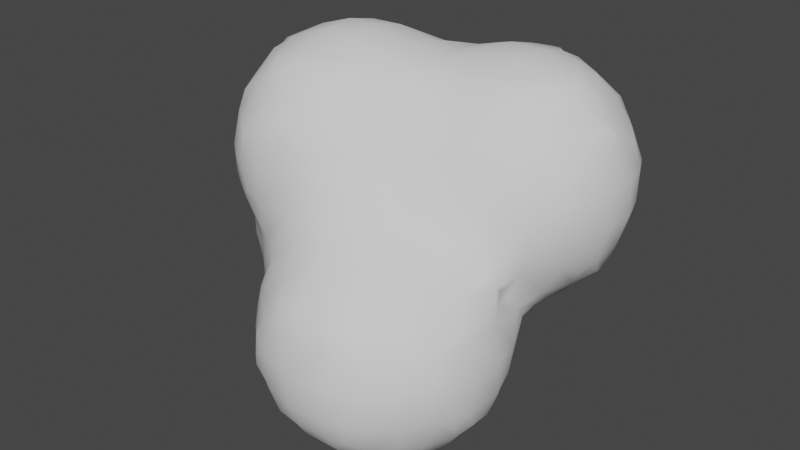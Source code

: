 # Source: Smoke01.blend  (saved by Blender 3.5.10; exported with 4.5.12 LTS)
import bpy
from mathutils import Matrix  # noqa: F401  (used for matrix-valued properties, if any)

bpy.ops.wm.read_factory_settings(use_empty=True)
scene = bpy.context.scene
scene.name = 'Scene'

# ---- collections
col_collection = bpy.data.collections.new('Collection'); scene.collection.children.link(col_collection)

# ---- world
world_world = bpy.data.worlds.new('World'); scene.world = world_world
world_world.use_nodes = True; world_world.node_tree.nodes.clear()
_N = world_world.node_tree.nodes; _L = world_world.node_tree.links
n0 = _N.new('ShaderNodeOutputWorld'); n0.name = 'World Output'; n0.location = (300, 300)
n1 = _N.new('ShaderNodeBackground'); n1.name = 'Background'; n1.location = (10, 300)
n1.inputs[0].default_value = (0.05088, 0.05088, 0.05088, 1.0)
_L.new(n1.outputs[0], n0.inputs[0])
n0.is_active_output = True
world_world.color = (0.05088, 0.05088, 0.05088)
world_world.use_sun_shadow = False
world_world.sun_shadow_jitter_overblur = 0.0

# ---- meshes
me_icosphere_001 = bpy.data.meshes.new('Icosphere.001')
me_icosphere_001.from_pydata([(-1.604, -0.212, -0.4264), (-1.604, -0.212, -0.3893), (-1.604, -0.1795, -0.4264), (-1.604, -0.1795, -0.3893), (-1.42, -0.6213, -0.6513), (-1.418, -0.62, -0.5), (-1.403, -0.6047, -0.3), (-1.416, -0.6337, -0.1), (-1.428, -0.4561, -0.8457), (-1.46, -0.5136, -0.7108), (-1.492, -0.5, -0.5), (-1.457, -0.5, -0.3), (-1.454, -0.5, -0.1), (-1.401, -0.2027, -1.001), (-1.447, -0.2816, -0.9074), (-1.543, -0.3, -0.7), (-1.576, -0.2872, -0.4959), (-1.551, -0.2872, -0.3136), (-1.491, -0.3, -0.1), (-1.401, -0.1949, -1.001), (-1.452, -0.117, -0.9141), (-1.555, -0.1, -0.7), (-1.586, -0.1077, -0.4959), (-1.561, -0.1077, -0.3136), (-1.478, -0.1, -0.1), (-1.237, -0.8305, -0.2661), (-1.268, -0.861, -0.1), (-1.258, -0.6429, -0.856), (-1.315, -0.6765, -0.7108), (-1.3, -0.7173, -0.5), (-1.302, -0.7236, -0.3197), (-1.368, -0.7337, -0.1), (-1.251, -0.4572, -1.043), (-1.321, -0.5233, -0.9175), (-1.392, -0.5894, -0.7846), (-1.311, -0.2816, -1.059), (-1.384, -0.336, -0.979), (-1.315, -0.117, -1.062), (-1.392, -0.0616, -0.9901), (-1.031, -1.011, -0.06576), (-1.032, -0.8292, -0.8366), (-1.069, -0.8519, -0.7), (-1.095, -0.857, -0.5), (-1.12, -0.8798, -0.3197), (-1.098, -0.9687, -0.1195), (-1.049, -0.6369, -1.025), (-1.107, -0.7066, -0.9129), (-1.169, -0.7796, -0.7), (-1.195, -0.7972, -0.5), (-1.199, -0.7997, -0.3994), (-1.109, -0.5143, -1.077), (-1.182, -0.5905, -0.9893), (-1.026, -0.2358, -1.207), (-1.096, -0.3015, -1.175), (-1.026, -0.1362, -1.207), (-1.096, -0.08173, -1.182), (-0.8106, -1.214, -0.8429), (-0.8106, -1.214, -0.7438), (-0.8172, -1.051, -1.03), (-0.8422, -1.11, -0.9057), (-0.856, -1.118, -0.6863), (-0.8552, -1.08, -0.5), (-0.874, -1.039, -0.3), (-0.9192, -1.028, -0.1195), (-0.8476, -0.9, -1.063), (-0.9436, -0.8975, -0.9019), (-0.9621, -0.9519, -0.7), (-0.9552, -0.957, -0.5), (-0.974, -0.9769, -0.3), (-0.9987, -0.9998, -0.1991), (-0.9077, -0.7021, -1.083), (-0.9795, -0.7702, -0.9699), (-0.9, -0.5, -1.155), (-0.9, -0.2607, -1.214), (-0.9, -0.3607, -1.191), (-0.9126, -0.08173, -1.212), (-0.9876, -0.002883, -1.2), (-0.6079, -1.405, -0.8145), (-0.6079, -1.405, -0.7506), (-0.6585, -1.246, -1.064), (-0.6998, -1.297, -0.8954), (-0.7029, -1.306, -0.6805), (-0.6814, -1.273, -0.5), (-0.644, -1.233, -0.3589), (-0.6418, -1.063, -1.242), (-0.7168, -1.124, -1.113), (-0.7918, -1.184, -0.9762), (-0.7979, -1.197, -0.6105), (-0.7814, -1.18, -0.5), (-0.7064, -1.141, -0.2953), (-0.7, -1.081, -0.1), (-0.6742, -0.9, -1.273), (-0.7742, -0.9, -1.163), (-0.6866, -0.7, -1.275), (-0.7866, -0.7, -1.185), (-0.6683, -0.5, -1.238), (-0.7683, -0.5, -1.19), (-0.6973, -0.31, -1.209), (-0.6287, -0.2415, -1.191), (-0.766, -0.3785, -1.195), (-0.7659, -0.1, -1.21), (-0.6659, -0.1, -1.185), (-0.4337, -1.417, -1.029), (-0.5002, -1.429, -0.8887), (-0.5182, -1.44, -0.6904), (-0.4593, -1.431, -0.5), (-0.4154, -1.408, -0.3869), (-0.4624, -1.236, -1.237), (-0.5147, -1.308, -1.113), (-0.567, -1.379, -0.9479), (-0.597, -1.398, -0.6173), (-0.5593, -1.373, -0.5), (-0.4908, -1.294, -0.3062), (-0.4328, -1.221, -0.1814), (-0.5174, -1.118, -1.286), (-0.5957, -1.197, -1.197), (-0.5661, -1.183, -0.2255), (-0.4997, -1.135, -0.1089), (-0.4355, -0.8545, -1.41), (-0.5013, -0.9127, -1.377), (-0.4355, -0.7446, -1.41), (-0.5013, -0.6868, -1.379), (-0.5, -0.5, -1.321), (-0.5, -0.341, -1.239), (-0.5, -0.241, -1.183), (-0.5, -0.1, -1.127), (-0.3, -1.426, -1.046), (-0.3, -1.477, -0.9), (-0.3, -1.501, -0.7), (-0.3, -1.462, -0.5), (-0.3, -1.412, -0.3803), (-0.3, -1.26, -1.262), (-0.3, -1.36, -1.146), (-0.3, -1.333, -0.2803), (-0.3, -1.233, -0.1704), (-0.2439, -1.013, -1.404), (-0.3063, -1.088, -1.368), (-0.3, -1.116, -0.07042), (-0.3063, -0.9127, -1.422), (-0.3772, -0.9879, -1.398), (-0.3077, -0.6868, -1.422), (-0.3794, -0.6113, -1.398), (-0.2461, -0.5856, -1.405), (-0.3077, -0.5114, -1.374), (-0.3, -0.3259, -1.269), (-0.3, -0.2259, -1.165), (-0.3171, -0.1067, -1.055), (-0.2619, -0.04454, -0.9451), (-0.1, -1.422, -1.041), (-0.1, -1.475, -0.9), (-0.1, -1.49, -0.7), (-0.1, -1.447, -0.5), (-0.1, -1.409, -0.3872), (-0.1, -1.258, -1.257), (-0.1, -1.358, -1.141), (-0.1, -1.32, -0.2872), (-0.1, -1.22, -0.182), (-0.1642, -1.013, -1.404), (-0.09851, -1.088, -1.363), (-0.1187, -1.081, -0.08378), (-0.09851, -0.8926, -1.417), (-0.03085, -0.9544, -1.396), (-0.06447, -0.9517, -0.03026), (-0.09716, -0.7067, -1.417), (-0.02861, -0.6446, -1.396), (-0.1619, -0.5856, -1.405), (-0.09716, -0.5114, -1.364), (-0.1, -0.3404, -1.258), (-0.1, -0.2404, -1.144), (-0.1, -0.1737, -1.044), (-0.1, -0.07371, -0.9091), (-1.427, -0.6524, 0.1), (-1.414, -0.6258, 0.238), (-1.473, -0.5, 0.1), (-1.436, -0.4991, 0.3028), (-1.41, -0.4318, 0.4155), (-1.482, -0.3, 0.1), (-1.441, -0.2896, 0.3152), (-1.41, -0.3493, 0.4155), (-1.43, -0.08953, 0.08835), (-1.423, -0.1492, 0.2587), (-1.271, -0.8696, 0.1), (-1.242, -0.8408, 0.3), (-1.216, -0.8125, 0.4149), (-1.371, -0.7524, 0.1), (-1.347, -0.6955, 0.3028), (-1.253, -0.7, 0.4597), (-1.388, -0.5651, 0.3713), (-1.307, -0.5138, 0.5068), (-1.227, -0.4625, 0.6218), (-1.397, -0.2159, 0.3921), (-1.339, -0.2896, 0.4893), (-1.227, -0.3, 0.6231), (-1.392, -0.01588, 0.1472), (-1.375, -0.08953, 0.3152), (-1.265, -0.11, 0.5026), (-1.209, -0.1833, 0.6089), (-1.048, -1.024, 0.1), (-1.034, -1.02, 0.2522), (-1.148, -0.9696, 0.1), (-1.1, -0.9482, 0.3113), (-1.08, -0.8434, 0.4889), (-1.001, -0.8006, 0.6005), (-1.149, -0.7, 0.5597), (-1.049, -0.7, 0.6283), (-1.198, -0.5959, 0.5981), (-1.119, -0.5175, 0.6632), (-1.1, -0.3, 0.6911), (-1.162, -0.04993, 0.5711), (-1.097, -0.11, 0.6427), (-0.9, -1.061, 0.1), (-0.9, -1.031, 0.2829), (-0.9, -0.9918, 0.3829), (-0.9, -0.9019, 0.5), (-0.9, -0.8101, 0.6101), (-0.9, -0.7, 0.6714), (-0.9, -0.5, 0.7451), (-0.9, -0.3, 0.7564), (-0.9, -0.1, 0.7089), (-0.7, -1.062, 0.1), (-0.7, -1.024, 0.2852), (-0.7, -0.9952, 0.3852), (-0.7, -0.9053, 0.5), (-0.7, -0.8101, 0.6101), (-0.7, -0.7, 0.6722), (-0.7, -0.5, 0.7492), (-0.7, -0.3, 0.7591), (-0.7, -0.1, 0.7141), (-0.5024, -1.032, 0.1017), (-0.5706, -1.011, 0.2553), (-0.4373, -0.9831, 0.1695), (-0.5024, -0.9602, 0.3132), (-0.5194, -0.8506, 0.4949), (-0.599, -0.8006, 0.6006), (-0.4657, -0.7437, 0.5581), (-0.5194, -0.6862, 0.6272), (-0.5, -0.5, 0.6961), (-0.5, -0.3, 0.7096), (-0.5, -0.1, 0.672), (-0.3, -1.016, 0.0281), (-0.3, -0.9376, 0.1281), (-0.3039, -0.8422, 0.2804), (-0.3731, -0.8201, 0.4248), (-0.2398, -0.7625, 0.334), (-0.3156, -0.6864, 0.4907), (-0.3915, -0.6104, 0.6066), (-0.2498, -0.5, 0.5635), (-0.3498, -0.5, 0.6293), (-0.2083, -0.387, 0.5947), (-0.285, -0.3122, 0.6426), (-0.3, -0.1, 0.6542), (-0.1978, -1.002, 0.001296), (-0.132, -0.876, 0.07501), (-0.1996, -0.8003, 0.2007), (-0.06626, -0.7603, 0.1487), (-0.1056, -0.6947, 0.2961), (-0.1449, -0.6292, 0.4234), (-0.01152, -0.5946, 0.3915), (-0.08691, -0.5167, 0.4874), (-0.1, -0.3837, 0.5917), (-0.1, -0.2837, 0.6342), (-0.1, -0.1, 0.6889), (-1.439, 0.1, -0.8628), (-1.512, 0.1, -0.7), (-1.536, 0.1, -0.5), (-1.495, 0.1, -0.3), (-1.427, 0.082, -0.1106), (-1.415, 0.2187, -0.827), (-1.44, 0.2505, -0.7), (-1.449, 0.2636, -0.5), (-1.428, 0.2374, -0.3), (-1.411, 0.2137, -0.1843), (-1.263, 0.1, -1.05), (-1.363, 0.1, -0.9628), (-1.351, 0.1367, -0.05098), (-1.225, 0.2181, -1.018), (-1.282, 0.2851, -0.8833), (-1.337, 0.3505, -0.7), (-1.36, 0.3636, -0.5), (-1.301, 0.3486, -0.2835), (-1.29, 0.2568, -0.1106), (-1.206, 0.4041, -0.8062), (-1.237, 0.4214, -0.7), (-1.26, 0.4389, -0.5), (-1.236, 0.4274, -0.3391), (-1.1, 0.1, -1.136), (-1.1, 0.251, -1.05), (-1.1, 0.351, -0.9394), (-1.195, 0.3978, -0.2058), (-1.117, 0.36, -0.09267), (-1.1, 0.4257, -0.8394), (-1.1, 0.4787, -0.7), (-1.1, 0.5107, -0.5), (-1.117, 0.4609, -0.2835), (-1.061, 0.4245, -0.1545), (-0.8543, 0.004701, -1.201), (-0.9126, 0.08282, -1.177), (-0.9, 0.2788, -1.071), (-0.9, 0.3788, -0.9727), (-0.9, 0.3819, -0.02882), (-0.9, 0.4449, -0.8727), (-0.9, 0.5197, -0.7), (-0.9, 0.5477, -0.5), (-0.9, 0.5101, -0.3), (-0.9, 0.4371, -0.1288), (-0.7925, 0.004701, -1.201), (-0.7155, 0.08282, -1.155), (-0.7, 0.2615, -1.053), (-0.7, 0.3615, -0.9522), (-0.7783, 0.3901, -0.01731), (-0.7, 0.4317, -0.8522), (-0.7, 0.4992, -0.7), (-0.7, 0.5238, -0.5), (-0.7, 0.4874, -0.3), (-0.707, 0.437, -0.09038), (-0.501, 0.08534, -1.05), (-0.4351, 0.1422, -0.9742), (-0.5684, 0.2268, -1.024), (-0.5088, 0.2971, -0.8966), (-0.4492, 0.3675, -0.738), (-0.5826, 0.4124, -0.819), (-0.5095, 0.4307, -0.6828), (-0.5, 0.4704, -0.5), (-0.5, 0.491, -0.3), (-0.4846, 0.5318, -0.09081), (-0.4076, 0.6054, -0.01801), (-0.3952, 0.008899, -1.004), (-0.3125, 0.07946, -0.893), (-0.2298, 0.15, -0.7671), (-0.3631, 0.2341, -0.8408), (-0.3085, 0.3082, -0.6859), (-0.2539, 0.3823, -0.5873), (-0.3872, 0.4023, -0.6046), (-0.3123, 0.451, -0.5124), (-0.3023, 0.5594, -0.3076), (-0.3705, 0.5829, -0.1513), (-0.2372, 0.618, -0.246), (-0.3023, 0.6313, -0.09081), (-0.1, 0.01281, -0.8091), (-0.1, 0.1128, -0.7452), (-0.09252, 0.3094, -0.6386), (-0.1542, 0.3823, -0.5873), (-0.02087, 0.4051, -0.6041), (-0.09252, 0.4732, -0.5124), (-0.1, 0.5877, -0.3782), (-0.1, 0.6331, -0.2782), (-0.1, 0.6904, -0.1), (-1.402, 0.003333, 0.01391), (-1.305, 0.1016, 0.1066), (-1.271, 0.07626, 0.3), (-1.236, 0.03521, 0.4377), (-1.217, 0.2166, 0.06588), (-1.2, 0.1998, 0.1992), (-1.169, 0.1763, 0.3), (-1.094, 0.09654, 0.4973), (-1.029, 0.02453, 0.6179), (-1.12, 0.2671, 0.1195), (-1.069, 0.2443, 0.3), (-1.025, 0.2161, 0.4235), (-0.9, 0.1468, 0.5401), (-0.9, 0.0468, 0.6363), (-0.9, 0.3429, 0.1), (-0.9, 0.288, 0.3), (-0.9, 0.227, 0.4401), (-0.7, 0.1511, 0.5459), (-0.7, 0.05115, 0.6421), (-0.7398, 0.3714, 0.1), (-0.6849, 0.3329, 0.2834), (-0.7, 0.2372, 0.4459), (-0.6398, 0.4175, 0.1), (-0.6081, 0.4033, 0.2057), (-0.5, 0.1486, 0.5666), (-0.5, 0.04858, 0.6248), (-0.5447, 0.3632, 0.339), (-0.4868, 0.2979, 0.4587), (-0.4846, 0.5236, 0.09098), (-0.4868, 0.4371, 0.2834), (-0.4114, 0.4093, 0.409), (-0.4076, 0.6054, 0.0183), (-0.3828, 0.1678, 0.5909), (-0.3097, 0.1007, 0.6317), (-0.3097, 0.3122, 0.5559), (-0.2494, 0.2537, 0.6192), (-0.376, 0.5826, 0.1516), (-0.3056, 0.5532, 0.3169), (-0.3, 0.4545, 0.4516), (-0.3056, 0.6359, 0.09098), (-0.2426, 0.6256, 0.2615), (-0.1, 0.1, 0.6889), (-0.1643, 0.387, 0.5931), (-0.09858, 0.3122, 0.6299), (-0.1, 0.5941, 0.3898), (-0.09858, 0.4784, 0.5159), (-0.03097, 0.4051, 0.6041), (-0.1, 0.6961, 0.1), (-0.1, 0.6388, 0.2898), (0.01905, -1.412, -1.022), (0.05713, -1.431, -0.9), (0.07197, -1.435, -0.7), (0.03255, -1.416, -0.5), (0.004566, -1.403, -0.3962), (0.04058, -1.233, -1.231), (0.09648, -1.3, -1.1), (0.1571, -1.37, -0.9), (0.172, -1.383, -0.7), (0.1326, -1.354, -0.5), (0.07162, -1.279, -0.3185), (0.005348, -1.203, -0.1969), (0.1043, -1.101, -1.27), (0.1739, -1.169, -1.177), (0.1387, -1.14, -0.2408), (0.08321, -1.084, -0.1742), (0.00527, -0.821, -1.402), (0.08316, -0.8926, -1.357), (0.09852, -0.891, -0.07603), (0.00527, -0.7779, -1.402), (0.08316, -0.7067, -1.358), (0.1642, -0.7788, -0.03329), (0.105, -0.498, -1.271), (0.1749, -0.43, -1.178), (0.0416, -0.3658, -1.231), (0.09761, -0.2993, -1.101), (0.163, -0.2265, -0.9), (0.197, -0.2025, -0.7979), (0.0203, -0.1871, -1.024), (0.0507, -0.1122, -0.8802), (0.1482, -0.1, -0.7708), (0.2345, -1.233, -1.044), (0.2636, -1.27, -0.9), (0.2814, -1.283, -0.7), (0.2608, -1.254, -0.5), (0.2228, -1.221, -0.3742), (0.2211, -1.036, -1.223), (0.2726, -1.101, -1.106), (0.3701, -1.104, -0.9179), (0.3814, -1.165, -0.7), (0.3614, -1.108, -0.4974), (0.2485, -1.084, -0.3045), (0.2034, -1.006, -0.1965), (0.2511, -0.9, -1.249), (0.3601, -0.9175, -1.102), (0.3987, -0.9958, -0.9964), (0.3879, -0.9631, -0.429), (0.3259, -0.8978, -0.3122), (0.2165, -0.9, -0.1723), (0.2514, -0.7, -1.25), (0.3605, -0.682, -1.102), (0.399, -0.6033, -0.9972), (0.3945, -0.6257, -0.4184), (0.3519, -0.7342, -0.2537), (0.3945, -0.6257, -0.3385), (0.3055, -0.6898, -0.1131), (0.2215, -0.5633, -1.223), (0.2735, -0.498, -1.107), (0.3711, -0.4951, -0.9183), (0.3866, -0.4254, -0.7), (0.3945, -0.569, -0.4184), (0.3979, -0.4088, -0.5829), (0.3945, -0.569, -0.3385), (0.3924, -0.5957, -0.05948), (0.2353, -0.3662, -1.045), (0.2647, -0.3265, -0.9), (0.3047, -0.2815, -0.7188), (0.3927, -0.3, -0.5787), (0.3154, -0.09694, -0.6596), (0.3924, -0.1616, -0.5887), (0.4226, -1.041, -0.8631), (0.4275, -1.065, -0.7), (0.4141, -1.046, -0.5623), (0.4189, -0.8625, -1.036), (0.4445, -0.9175, -0.9179), (0.4688, -0.9, -0.7), (0.427, -0.8978, -0.4974), (0.4085, -0.8297, -0.3871), (0.4189, -0.7367, -1.036), (0.4447, -0.682, -0.9183), (0.4692, -0.7, -0.7), (0.4271, -0.6954, -0.491), (0.4045, -0.6799, -0.2961), (0.4005, -0.6008, -0.1928), (0.4229, -0.5585, -0.8638), (0.428, -0.5254, -0.7), (0.4125, -0.4889, -0.5007), (0.4349, -0.5014, -0.2831), (0.4671, -0.5174, -0.1157), (0.4439, -0.3, -0.4787), (0.5434, -0.3017, -0.3018), (0.5835, -0.3745, -0.1), (0.4074, -0.02824, -0.6049), (0.4944, -0.09229, -0.4992), (0.5813, -0.1563, -0.3697), (0.6161, -0.2362, -0.2364), (0.6391, -0.2745, -0.1), (0.6072, -0.023, -0.4098), (0.6362, -0.0938, -0.3018), (0.6958, -0.1, -0.1), (0.03086, -0.8184, 0.01539), (0.09852, -0.7343, 0.08923), (0.1, -0.6337, 0.2782), (0.1, -0.5871, 0.3782), (0.1, -0.4871, 0.4862), (0.1, -0.3765, 0.5862), (0.1, -0.2765, 0.6328), (0.1, -0.1, 0.6893), (0.2722, -0.6476, 0.1), (0.2372, -0.618, 0.246), (0.3722, -0.5835, 0.1), (0.3023, -0.5497, 0.3076), (0.3, -0.4503, 0.4503), (0.3109, -0.3065, 0.5557), (0.2514, -0.2441, 0.6172), (0.3848, -0.1682, 0.5925), (0.3109, -0.1009, 0.6311), (0.4925, -0.4835, 0.1), (0.4552, -0.4459, 0.3), (0.4145, -0.4122, 0.413), (0.5925, -0.3849, 0.1), (0.5546, -0.31, 0.302), (0.449, -0.3, 0.4541), (0.5841, -0.1362, 0.3699), (0.4956, -0.08556, 0.4966), (0.4072, -0.03489, 0.606), (0.639, -0.2849, 0.1), (0.616, -0.25, 0.2366), (0.689, -0.1, 0.1), (0.6269, -0.08173, 0.302), (0.6007, -0.00289, 0.4008), (0.0004979, 0.0004009, -0.8003), (0.0803, 0.08024, -0.7253), (0.09858, 0.3122, -0.6299), (0.1643, 0.387, -0.5931), (0.03097, 0.4051, -0.6041), (0.09858, 0.4784, -0.5159), (0.1, 0.5941, -0.3898), (0.1, 0.6388, -0.2898), (0.1, 0.6961, -0.1), (0.3073, 0.09417, -0.6323), (0.3789, 0.157, -0.5872), (0.2455, 0.2537, -0.6192), (0.3073, 0.3122, -0.5536), (0.3, 0.4545, -0.4516), (0.3056, 0.5532, -0.3169), (0.376, 0.5826, -0.1516), (0.2426, 0.6256, -0.2615), (0.3056, 0.6359, -0.09098), (0.4074, 0.02362, -0.6049), (0.4953, 0.08998, -0.4985), (0.5831, 0.1563, -0.3697), (0.4455, 0.3, -0.4472), (0.5466, 0.3017, -0.3018), (0.5859, 0.3745, -0.1), (0.4109, 0.4093, -0.409), (0.4459, 0.4439, -0.3), (0.473, 0.5096, -0.09098), (0.4071, 0.6054, -0.0183), (0.6072, 0.023, -0.4098), (0.6362, 0.0938, -0.3018), (0.6958, 0.1, -0.1), (0.6161, 0.2362, -0.2364), (0.6391, 0.2745, -0.1), (0.1, 0.1, 0.6893), (0.1542, 0.3774, 0.5873), (0.09252, 0.3065, 0.6287), (0.1, 0.5877, 0.3782), (0.09252, 0.4732, 0.5124), (0.02087, 0.4051, 0.6041), (0.1, 0.6904, 0.1), (0.1, 0.6331, 0.2782), (0.3848, 0.1682, 0.5925), (0.3109, 0.1009, 0.6311), (0.3109, 0.3065, 0.5557), (0.2514, 0.2441, 0.6172), (0.3705, 0.5824, 0.1513), (0.3023, 0.5497, 0.3076), (0.3, 0.4503, 0.4503), (0.3023, 0.6313, 0.09081), (0.2372, 0.618, 0.246), (0.5841, 0.1362, 0.3699), (0.4956, 0.08556, 0.4966), (0.4072, 0.03489, 0.606), (0.5925, 0.3849, 0.1), (0.5546, 0.31, 0.302), (0.449, 0.3, 0.4541), (0.4782, 0.5094, 0.09081), (0.4552, 0.4459, 0.3), (0.4145, 0.4122, 0.413), (0.4071, 0.6054, 0.01801), (0.689, 0.1, 0.1), (0.6269, 0.08173, 0.302), (0.6007, 0.00289, 0.4008), (0.639, 0.2849, 0.1), (0.616, 0.25, 0.2366)], [], [(3, 2, 0, 1), (10, 9, 4, 5), (11, 10, 5, 6), (12, 11, 6, 7), (15, 14, 8, 9), (16, 15, 9, 10), (17, 16, 10, 11), (17, 1, 0, 16), (18, 17, 11, 12), (20, 19, 13, 14), (21, 20, 14, 15), (22, 21, 15, 16), (2, 22, 16, 0), (3, 23, 22, 2), (23, 3, 1, 17), (24, 23, 17, 18), (29, 5, 4, 28), (30, 6, 5, 29), (31, 30, 25, 26), (31, 7, 6, 30), (34, 33, 27, 28), (34, 9, 8, 33), (9, 34, 28, 4), (36, 35, 32, 33), (36, 14, 13, 35), (14, 36, 33, 8), (19, 37, 35, 13), (20, 38, 37, 19), (44, 26, 25, 43), (47, 46, 40, 41), (47, 28, 27, 46), (48, 47, 41, 42), (48, 29, 28, 47), (49, 48, 42, 43), (49, 30, 29, 48), (30, 49, 43, 25), (51, 50, 45, 46), (51, 33, 32, 50), (33, 51, 46, 27), (35, 53, 50, 32), (55, 54, 52, 53), (37, 55, 53, 35), (60, 59, 56, 57), (65, 64, 58, 59), (66, 65, 59, 60), (66, 41, 40, 65), (67, 66, 60, 61), (67, 42, 41, 66), (68, 67, 61, 62), (68, 43, 42, 67), (69, 68, 62, 63), (69, 44, 43, 68), (44, 69, 63, 39), (71, 70, 64, 65), (71, 46, 45, 70), (46, 71, 65, 40), (50, 72, 70, 45), (74, 53, 52, 73), (53, 74, 72, 50), (54, 75, 73, 52), (55, 76, 75, 54), (81, 80, 77, 78), (81, 57, 56, 80), (86, 85, 79, 80), (86, 59, 58, 85), (59, 86, 80, 56), (87, 60, 57, 81), (88, 87, 81, 82), (88, 61, 60, 87), (89, 88, 82, 83), (89, 62, 61, 88), (90, 63, 62, 89), (92, 91, 84, 85), (64, 92, 85, 58), (94, 93, 91, 92), (70, 94, 92, 64), (96, 95, 93, 94), (72, 96, 94, 70), (99, 97, 95, 96), (99, 74, 73, 97), (74, 99, 96, 72), (75, 100, 97, 73), (100, 101, 98, 97), (104, 78, 77, 103), (109, 108, 102, 103), (109, 80, 79, 108), (80, 109, 103, 77), (110, 81, 78, 104), (111, 110, 104, 105), (111, 82, 81, 110), (112, 111, 105, 106), (112, 83, 82, 111), (115, 114, 107, 108), (115, 85, 84, 114), (85, 115, 108, 79), (116, 89, 83, 112), (117, 116, 112, 113), (117, 90, 89, 116), (91, 119, 114, 84), (121, 120, 118, 119), (93, 121, 119, 91), (95, 122, 121, 93), (97, 123, 122, 95), (98, 124, 123, 97), (101, 125, 124, 98), (127, 103, 102, 126), (128, 104, 103, 127), (129, 105, 104, 128), (130, 106, 105, 129), (132, 108, 107, 131), (108, 132, 126, 102), (133, 112, 106, 130), (134, 113, 112, 133), (114, 136, 131, 107), (137, 117, 113, 134), (139, 138, 135, 136), (139, 119, 118, 138), (119, 139, 136, 114), (120, 140, 138, 118), (121, 141, 140, 120), (143, 142, 140, 141), (122, 143, 141, 121), (123, 144, 143, 122), (124, 145, 144, 123), (125, 146, 145, 124), (149, 127, 126, 148), (150, 128, 127, 149), (151, 129, 128, 150), (152, 130, 129, 151), (154, 132, 131, 153), (132, 154, 148, 126), (155, 133, 130, 152), (156, 134, 133, 155), (158, 136, 135, 157), (136, 158, 153, 131), (159, 137, 134, 156), (138, 160, 157, 135), (160, 161, 158, 157), (140, 163, 160, 138), (142, 165, 163, 140), (165, 166, 164, 163), (143, 166, 165, 142), (144, 167, 166, 143), (145, 168, 167, 144), (146, 169, 168, 145), (147, 170, 169, 146), (173, 12, 7, 171), (174, 173, 171, 172), (176, 18, 12, 173), (177, 176, 173, 174), (178, 177, 174, 175), (179, 24, 18, 176), (180, 179, 176, 177), (184, 31, 26, 181), (184, 171, 7, 31), (185, 184, 181, 182), (185, 172, 171, 184), (186, 185, 182, 183), (187, 174, 172, 185), (188, 187, 185, 186), (188, 175, 174, 187), (178, 191, 190, 177), (191, 178, 175, 188), (192, 191, 188, 189), (180, 194, 193, 179), (194, 180, 177, 190), (195, 194, 190, 191), (196, 195, 191, 192), (199, 44, 39, 197), (199, 181, 26, 44), (200, 199, 197, 198), (200, 182, 181, 199), (201, 183, 182, 200), (203, 186, 183, 201), (204, 203, 201, 202), (205, 188, 186, 203), (206, 205, 203, 204), (206, 189, 188, 205), (207, 192, 189, 206), (196, 209, 208, 195), (209, 196, 192, 207), (210, 197, 39, 63), (211, 198, 197, 210), (212, 200, 198, 211), (213, 201, 200, 212), (214, 202, 201, 213), (215, 204, 202, 214), (216, 206, 204, 215), (217, 207, 206, 216), (218, 209, 207, 217), (219, 210, 63, 90), (220, 211, 210, 219), (221, 212, 211, 220), (222, 213, 212, 221), (223, 214, 213, 222), (224, 215, 214, 223), (225, 216, 215, 224), (226, 217, 216, 225), (227, 218, 217, 226), (228, 219, 90, 117), (229, 220, 219, 228), (230, 231, 229, 228), (231, 221, 220, 229), (232, 222, 221, 231), (233, 223, 222, 232), (234, 235, 233, 232), (235, 224, 223, 233), (236, 225, 224, 235), (237, 226, 225, 236), (238, 227, 226, 237), (239, 228, 117, 137), (240, 230, 228, 239), (241, 231, 230, 240), (242, 232, 231, 241), (243, 244, 242, 241), (244, 234, 232, 242), (245, 235, 234, 244), (246, 247, 245, 244), (247, 236, 235, 245), (248, 249, 247, 246), (249, 237, 236, 247), (250, 238, 237, 249), (251, 239, 137, 159), (162, 252, 251, 159), (252, 240, 239, 251), (253, 241, 240, 252), (254, 255, 253, 252), (255, 243, 241, 253), (256, 244, 243, 255), (257, 258, 256, 255), (258, 246, 244, 256), (259, 248, 246, 258), (260, 249, 248, 259), (261, 250, 249, 260), (263, 262, 20, 21), (264, 263, 21, 22), (265, 264, 22, 23), (266, 265, 23, 24), (268, 267, 262, 263), (269, 268, 263, 264), (270, 269, 264, 265), (271, 270, 265, 266), (273, 272, 37, 38), (262, 273, 38, 20), (276, 275, 272, 273), (267, 276, 273, 262), (268, 277, 276, 267), (269, 278, 277, 268), (270, 279, 278, 269), (271, 280, 279, 270), (280, 271, 266, 274), (282, 281, 276, 277), (283, 282, 277, 278), (284, 283, 278, 279), (272, 285, 55, 37), (275, 286, 285, 272), (276, 287, 286, 275), (280, 289, 288, 279), (281, 290, 287, 276), (282, 291, 290, 281), (283, 292, 291, 282), (284, 293, 292, 283), (293, 284, 279, 288), (294, 293, 288, 289), (296, 295, 75, 76), (285, 296, 76, 55), (286, 297, 296, 285), (287, 298, 297, 286), (290, 300, 298, 287), (291, 301, 300, 290), (292, 302, 301, 291), (293, 303, 302, 292), (294, 304, 303, 293), (304, 294, 289, 299), (295, 305, 100, 75), (305, 306, 101, 100), (296, 306, 305, 295), (297, 307, 306, 296), (298, 308, 307, 297), (300, 310, 308, 298), (301, 311, 310, 300), (302, 312, 311, 301), (303, 313, 312, 302), (304, 314, 313, 303), (314, 304, 299, 309), (306, 315, 125, 101), (307, 317, 315, 306), (317, 318, 316, 315), (308, 318, 317, 307), (310, 320, 318, 308), (320, 321, 319, 318), (311, 321, 320, 310), (312, 322, 321, 311), (313, 323, 322, 312), (314, 324, 323, 313), (315, 326, 146, 125), (326, 327, 147, 146), (316, 327, 326, 315), (318, 329, 327, 316), (329, 330, 328, 327), (319, 330, 329, 318), (321, 332, 330, 319), (332, 333, 331, 330), (322, 333, 332, 321), (323, 334, 333, 322), (324, 335, 334, 323), (337, 336, 334, 335), (325, 337, 335, 324), (327, 338, 170, 147), (328, 339, 338, 327), (330, 340, 339, 328), (331, 341, 340, 330), (343, 342, 340, 341), (333, 343, 341, 331), (334, 344, 343, 333), (336, 345, 344, 334), (337, 346, 345, 336), (347, 266, 24, 179), (347, 348, 274, 266), (348, 347, 179, 193), (349, 348, 193, 194), (350, 349, 194, 195), (351, 280, 274, 348), (349, 353, 352, 348), (350, 354, 353, 349), (354, 350, 195, 208), (355, 354, 208, 209), (351, 356, 289, 280), (356, 351, 348, 352), (357, 356, 352, 353), (358, 357, 353, 354), (355, 360, 359, 354), (360, 355, 209, 218), (356, 361, 299, 289), (357, 362, 361, 356), (358, 363, 362, 357), (363, 358, 354, 359), (360, 365, 364, 359), (365, 360, 218, 227), (361, 366, 309, 299), (362, 367, 366, 361), (363, 368, 367, 362), (368, 363, 359, 364), (369, 314, 309, 366), (370, 369, 366, 367), (365, 372, 371, 364), (372, 365, 227, 238), (368, 374, 373, 367), (374, 368, 364, 371), (369, 375, 324, 314), (370, 376, 375, 369), (376, 370, 367, 373), (377, 376, 373, 374), (378, 325, 324, 375), (372, 380, 379, 371), (380, 372, 238, 250), (381, 374, 371, 379), (382, 381, 379, 380), (376, 384, 383, 375), (377, 385, 384, 376), (385, 377, 374, 381), (378, 386, 337, 325), (386, 378, 375, 383), (387, 386, 383, 384), (388, 380, 250, 261), (382, 390, 389, 381), (390, 382, 380, 388), (385, 392, 391, 384), (392, 385, 381, 389), (393, 392, 389, 390), (386, 394, 346, 337), (387, 395, 394, 386), (395, 387, 384, 391), (397, 149, 148, 396), (398, 150, 149, 397), (399, 151, 150, 398), (400, 152, 151, 399), (402, 154, 153, 401), (154, 402, 396, 148), (402, 403, 397, 396), (403, 404, 398, 397), (404, 405, 399, 398), (405, 406, 400, 399), (406, 155, 152, 400), (407, 156, 155, 406), (158, 408, 401, 153), (408, 409, 402, 401), (410, 411, 407, 406), (411, 159, 156, 407), (413, 161, 160, 412), (161, 413, 408, 158), (414, 162, 159, 411), (163, 415, 412, 160), (415, 416, 413, 412), (164, 416, 415, 163), (166, 418, 416, 164), (167, 420, 418, 166), (420, 421, 419, 418), (168, 421, 420, 167), (169, 424, 421, 168), (424, 425, 422, 421), (170, 425, 424, 169), (425, 426, 423, 422), (428, 403, 402, 427), (429, 404, 403, 428), (430, 405, 404, 429), (431, 406, 405, 430), (433, 409, 408, 432), (409, 433, 427, 402), (433, 434, 428, 427), (434, 435, 429, 428), (435, 436, 430, 429), (436, 437, 431, 430), (437, 410, 406, 431), (438, 411, 410, 437), (413, 439, 432, 408), (439, 440, 433, 432), (440, 441, 434, 433), (442, 443, 437, 436), (443, 444, 438, 437), (444, 414, 411, 438), (416, 445, 439, 413), (445, 446, 440, 439), (449, 451, 444, 443), (451, 417, 414, 444), (418, 452, 445, 416), (452, 453, 446, 445), (419, 453, 452, 418), (453, 454, 447, 446), (456, 458, 450, 448), (421, 460, 453, 419), (460, 461, 454, 453), (422, 461, 460, 421), (461, 462, 455, 454), (423, 462, 461, 422), (462, 463, 457, 455), (426, 464, 462, 423), (464, 465, 463, 462), (467, 435, 434, 466), (468, 436, 435, 467), (470, 441, 440, 469), (441, 470, 466, 434), (470, 471, 467, 466), (471, 472, 468, 467), (472, 442, 436, 468), (473, 443, 442, 472), (446, 474, 469, 440), (474, 475, 470, 469), (447, 475, 474, 446), (475, 476, 471, 470), (476, 477, 472, 471), (477, 478, 473, 472), (450, 478, 477, 448), (478, 449, 443, 473), (479, 451, 449, 478), (454, 480, 475, 447), (480, 481, 476, 475), (455, 481, 480, 454), (481, 482, 477, 476), (457, 482, 481, 455), (482, 456, 448, 477), (483, 458, 456, 482), (458, 483, 478, 450), (483, 484, 479, 478), (484, 459, 451, 479), (463, 485, 482, 457), (485, 486, 483, 482), (486, 487, 484, 483), (489, 465, 464, 488), (465, 489, 485, 463), (489, 490, 486, 485), (492, 487, 486, 491), (494, 490, 489, 493), (490, 494, 491, 486), (494, 495, 492, 491), (496, 252, 162, 414), (417, 497, 496, 414), (497, 254, 252, 496), (498, 255, 254, 497), (499, 257, 255, 498), (500, 258, 257, 499), (501, 259, 258, 500), (502, 260, 259, 501), (503, 261, 260, 502), (504, 497, 417, 451), (505, 498, 497, 504), (459, 506, 504, 451), (506, 507, 505, 504), (507, 499, 498, 505), (508, 500, 499, 507), (509, 501, 500, 508), (510, 502, 501, 509), (511, 512, 510, 509), (512, 503, 502, 510), (513, 506, 459, 484), (514, 507, 506, 513), (515, 508, 507, 514), (487, 516, 513, 484), (516, 517, 514, 513), (517, 518, 515, 514), (518, 509, 508, 515), (519, 520, 518, 517), (520, 511, 509, 518), (521, 512, 511, 520), (522, 516, 487, 492), (523, 517, 516, 522), (495, 524, 522, 492), (524, 525, 523, 522), (525, 519, 517, 523), (526, 520, 519, 525), (338, 527, 425, 170), (527, 528, 426, 425), (339, 528, 527, 338), (340, 529, 528, 339), (342, 531, 529, 340), (531, 532, 530, 529), (343, 532, 531, 342), (344, 533, 532, 343), (345, 534, 533, 344), (346, 535, 534, 345), (528, 536, 464, 426), (529, 538, 536, 528), (538, 539, 537, 536), (530, 539, 538, 529), (532, 540, 539, 530), (533, 541, 540, 532), (534, 543, 541, 533), (543, 544, 542, 541), (535, 544, 543, 534), (536, 545, 488, 464), (545, 546, 489, 488), (537, 546, 545, 536), (539, 548, 546, 537), (548, 549, 547, 546), (540, 551, 548, 539), (551, 552, 549, 548), (541, 552, 551, 540), (552, 553, 550, 549), (542, 553, 552, 541), (544, 554, 553, 542), (546, 555, 493, 489), (555, 556, 494, 493), (547, 556, 555, 546), (556, 557, 495, 494), (549, 558, 556, 547), (558, 559, 557, 556), (550, 559, 558, 549), (560, 388, 261, 503), (562, 390, 388, 560), (392, 564, 563, 391), (564, 565, 562, 561), (393, 565, 564, 392), (565, 393, 390, 562), (394, 566, 535, 346), (395, 567, 566, 394), (567, 395, 391, 563), (569, 560, 503, 512), (570, 571, 569, 568), (562, 571, 570, 561), (571, 562, 560, 569), (564, 574, 573, 563), (574, 564, 561, 570), (566, 575, 544, 535), (575, 576, 573, 572), (567, 576, 575, 566), (576, 567, 563, 573), (578, 579, 521, 520), (569, 579, 578, 568), (579, 569, 512, 521), (581, 582, 578, 577), (582, 570, 568, 578), (553, 583, 580, 550), (583, 584, 581, 580), (573, 584, 583, 572), (584, 585, 582, 581), (574, 585, 584, 573), (585, 574, 570, 582), (554, 586, 583, 553), (575, 586, 554, 544), (586, 575, 572, 583), (557, 587, 524, 495), (587, 588, 525, 524), (588, 589, 526, 525), (578, 589, 588, 577), (589, 578, 520, 526), (559, 590, 587, 557), (580, 590, 559, 550), (590, 591, 588, 587), (581, 591, 590, 580), (591, 581, 577, 588)])
me_icosphere_001.polygons.foreach_set('use_smooth', [True] * 590)
_uv = me_icosphere_001.uv_layers.new(name='UVMap')
_uv.uv.foreach_set('vector', [0.526, 0.3828, 0.5272, 0.3744, 0.531, 0.3762, 0.5299, 0.3846, 0.5701, 0.3778, 0.5832, 0.3296, 0.5954, 0.3528, 0.5873, 0.3884, 0.5618, 0.4268, 0.5701, 0.3778, 0.5873, 0.3884, 0.576, 0.4375, 0.5537, 0.4768, 0.5618, 0.4268, 0.576, 0.4375, 0.5701, 0.4895, 0.5523, 0.3183, 0.561, 0.2655, 0.5843, 0.2926, 0.5832, 0.3296, 0.5424, 0.3643, 0.5523, 0.3183, 0.5832, 0.3296, 0.5701, 0.3778, 0.5358, 0.4064, 0.5424, 0.3643, 0.5701, 0.3778, 0.5618, 0.4268, 0.5358, 0.4064, 0.5299, 0.3846, 0.531, 0.3762, 0.5424, 0.3643, 0.5298, 0.4602, 0.5358, 0.4064, 0.5618, 0.4268, 0.5537, 0.4768, 0.5346, 0.2543, 0.5525, 0.2359, 0.5538, 0.2364, 0.561, 0.2655, 0.5252, 0.3075, 0.5346, 0.2543, 0.561, 0.2655, 0.5523, 0.3183, 0.5203, 0.3545, 0.5252, 0.3075, 0.5523, 0.3183, 0.5424, 0.3643, 0.5272, 0.3744, 0.5203, 0.3545, 0.5424, 0.3643, 0.531, 0.3762, 0.526, 0.3828, 0.5145, 0.3958, 0.5203, 0.3545, 0.5272, 0.3744, 0.5145, 0.3958, 0.526, 0.3828, 0.5299, 0.3846, 0.5358, 0.4064, 0.5059, 0.4478, 0.5145, 0.3958, 0.5358, 0.4064, 0.5298, 0.4602, 0.6052, 0.3988, 0.5873, 0.3884, 0.5954, 0.3528, 0.6118, 0.3418, 0.5957, 0.4477, 0.576, 0.4375, 0.5873, 0.3884, 0.6052, 0.3988, 0.583, 0.5008, 0.5957, 0.4477, 0.609, 0.4766, 0.6017, 0.5193, 0.583, 0.5008, 0.5701, 0.4895, 0.576, 0.4375, 0.5957, 0.4477, 0.6005, 0.3182, 0.6045, 0.2767, 0.6216, 0.3016, 0.6118, 0.3418, 0.6005, 0.3182, 0.5832, 0.3296, 0.5843, 0.2926, 0.6045, 0.2767, 0.5832, 0.3296, 0.6005, 0.3182, 0.6118, 0.3418, 0.5954, 0.3528, 0.5759, 0.2496, 0.5749, 0.2203, 0.6093, 0.2368, 0.6045, 0.2767, 0.5759, 0.2496, 0.561, 0.2655, 0.5538, 0.2364, 0.5749, 0.2203, 0.561, 0.2655, 0.5759, 0.2496, 0.6045, 0.2767, 0.5843, 0.2926, 0.5525, 0.2359, 0.5414, 0.2082, 0.5749, 0.2203, 0.5538, 0.2364, 0.5346, 0.2543, 0.5275, 0.2301, 0.5414, 0.2082, 0.5525, 0.2359, 0.6255, 0.5407, 0.6017, 0.5193, 0.609, 0.4766, 0.6263, 0.4755, 0.6355, 0.3551, 0.6497, 0.2912, 0.6661, 0.3292, 0.6538, 0.3664, 0.6355, 0.3551, 0.6118, 0.3418, 0.6216, 0.3016, 0.6497, 0.2912, 0.6221, 0.4102, 0.6355, 0.3551, 0.6538, 0.3664, 0.6378, 0.4213, 0.6221, 0.4102, 0.6052, 0.3988, 0.6118, 0.3418, 0.6355, 0.3551, 0.6158, 0.4385, 0.6221, 0.4102, 0.6378, 0.4213, 0.6263, 0.4755, 0.6158, 0.4385, 0.5957, 0.4477, 0.6052, 0.3988, 0.6221, 0.4102, 0.5957, 0.4477, 0.6158, 0.4385, 0.6263, 0.4755, 0.609, 0.4766, 0.6321, 0.2605, 0.6378, 0.224, 0.6589, 0.2519, 0.6497, 0.2912, 0.6321, 0.2605, 0.6045, 0.2767, 0.6093, 0.2368, 0.6378, 0.224, 0.6045, 0.2767, 0.6321, 0.2605, 0.6497, 0.2912, 0.6216, 0.3016, 0.5749, 0.2203, 0.6078, 0.1709, 0.6378, 0.224, 0.6093, 0.2368, 0.5398, 0.1483, 0.5659, 0.1336, 0.6036, 0.1449, 0.6078, 0.1709, 0.5414, 0.2082, 0.5398, 0.1483, 0.6078, 0.1709, 0.5749, 0.2203, 0.6985, 0.4222, 0.7124, 0.3724, 0.7161, 0.4037, 0.711, 0.4252, 0.6883, 0.3289, 0.714, 0.3008, 0.7209, 0.339, 0.7124, 0.3724, 0.6757, 0.3861, 0.6883, 0.3289, 0.7124, 0.3724, 0.6985, 0.4222, 0.6757, 0.3861, 0.6538, 0.3664, 0.6661, 0.3292, 0.6883, 0.3289, 0.6632, 0.4431, 0.6757, 0.3861, 0.6985, 0.4222, 0.6851, 0.4672, 0.6632, 0.4431, 0.6378, 0.4213, 0.6538, 0.3664, 0.6757, 0.3861, 0.6492, 0.5048, 0.6632, 0.4431, 0.6851, 0.4672, 0.6664, 0.5216, 0.6492, 0.5048, 0.6263, 0.4755, 0.6378, 0.4213, 0.6632, 0.4431, 0.6423, 0.5334, 0.6492, 0.5048, 0.6664, 0.5216, 0.648, 0.5686, 0.6423, 0.5334, 0.6255, 0.5407, 0.6263, 0.4755, 0.6492, 0.5048, 0.6255, 0.5407, 0.6423, 0.5334, 0.648, 0.5686, 0.6322, 0.566, 0.6785, 0.2878, 0.6946, 0.2504, 0.714, 0.3008, 0.6883, 0.3289, 0.6785, 0.2878, 0.6497, 0.2912, 0.6589, 0.2519, 0.6946, 0.2504, 0.6497, 0.2912, 0.6785, 0.2878, 0.6883, 0.3289, 0.6661, 0.3292, 0.6378, 0.224, 0.6843, 0.1889, 0.6946, 0.2504, 0.6589, 0.2519, 0.667, 0.1504, 0.6078, 0.1709, 0.6036, 0.1449, 0.6441, 0.1258, 0.6078, 0.1709, 0.667, 0.1504, 0.6843, 0.1889, 0.6378, 0.224, 0.5659, 0.1336, 0.5422, 0.1043, 0.6441, 0.1258, 0.6036, 0.1449, 0.5398, 0.1483, 0.5012, 0.1231, 0.5422, 0.1043, 0.5659, 0.1336, 0.7231, 0.4586, 0.7331, 0.4115, 0.7408, 0.4471, 0.7382, 0.4604, 0.7231, 0.4586, 0.711, 0.4252, 0.7161, 0.4037, 0.7331, 0.4115, 0.7243, 0.3738, 0.7397, 0.3434, 0.745, 0.3757, 0.7331, 0.4115, 0.7243, 0.3738, 0.7124, 0.3724, 0.7209, 0.339, 0.7397, 0.3434, 0.7124, 0.3724, 0.7243, 0.3738, 0.7331, 0.4115, 0.7161, 0.4037, 0.7048, 0.4559, 0.6985, 0.4222, 0.711, 0.4252, 0.7231, 0.4586, 0.6999, 0.4847, 0.7048, 0.4559, 0.7231, 0.4586, 0.7159, 0.5021, 0.6999, 0.4847, 0.6851, 0.4672, 0.6985, 0.4222, 0.7048, 0.4559, 0.6953, 0.5502, 0.6999, 0.4847, 0.7159, 0.5021, 0.7118, 0.5424, 0.6953, 0.5502, 0.6664, 0.5216, 0.6851, 0.4672, 0.6999, 0.4847, 0.6785, 0.6108, 0.648, 0.5686, 0.6664, 0.5216, 0.6953, 0.5502, 0.7321, 0.2877, 0.7547, 0.2784, 0.7559, 0.3175, 0.7397, 0.3434, 0.714, 0.3008, 0.7321, 0.2877, 0.7397, 0.3434, 0.7209, 0.339, 0.7275, 0.2356, 0.7556, 0.2303, 0.7547, 0.2784, 0.7321, 0.2877, 0.6946, 0.2504, 0.7275, 0.2356, 0.7321, 0.2877, 0.714, 0.3008, 0.7261, 0.1792, 0.7631, 0.1788, 0.7556, 0.2303, 0.7275, 0.2356, 0.6843, 0.1889, 0.7261, 0.1792, 0.7275, 0.2356, 0.6946, 0.2504, 0.7206, 0.143, 0.7568, 0.1213, 0.7631, 0.1788, 0.7261, 0.1792, 0.7206, 0.143, 0.667, 0.1504, 0.6441, 0.1258, 0.7568, 0.1213, 0.667, 0.1504, 0.7206, 0.143, 0.7261, 0.1792, 0.6843, 0.1889, 0.5422, 0.1043, 0.5853, 0.06884, 0.7568, 0.1213, 0.6441, 0.1258, 0.5853, 0.06884, 0.9469, 0.06802, 0.8148, 0.1054, 0.7568, 0.1213, 0.7459, 0.4833, 0.7382, 0.4604, 0.7408, 0.4471, 0.7552, 0.4428, 0.7504, 0.421, 0.763, 0.3862, 0.7671, 0.4204, 0.7552, 0.4428, 0.7504, 0.421, 0.7331, 0.4115, 0.745, 0.3757, 0.763, 0.3862, 0.7331, 0.4115, 0.7504, 0.421, 0.7552, 0.4428, 0.7408, 0.4471, 0.7338, 0.4902, 0.7231, 0.4586, 0.7382, 0.4604, 0.7459, 0.4833, 0.7328, 0.5199, 0.7338, 0.4902, 0.7459, 0.4833, 0.745, 0.5315, 0.7328, 0.5199, 0.7159, 0.5021, 0.7231, 0.4586, 0.7338, 0.4902, 0.7313, 0.5756, 0.7328, 0.5199, 0.745, 0.5315, 0.7456, 0.5625, 0.7313, 0.5756, 0.7118, 0.5424, 0.7159, 0.5021, 0.7328, 0.5199, 0.7582, 0.3505, 0.7728, 0.3302, 0.7745, 0.3603, 0.763, 0.3862, 0.7582, 0.3505, 0.7397, 0.3434, 0.7559, 0.3175, 0.7728, 0.3302, 0.7397, 0.3434, 0.7582, 0.3505, 0.763, 0.3862, 0.745, 0.3757, 0.713, 0.5908, 0.6953, 0.5502, 0.7118, 0.5424, 0.7313, 0.5756, 0.7139, 0.6377, 0.713, 0.5908, 0.7313, 0.5756, 0.7318, 0.6196, 0.7139, 0.6377, 0.6785, 0.6108, 0.6953, 0.5502, 0.713, 0.5908, 0.7547, 0.2784, 0.7857, 0.2827, 0.7728, 0.3302, 0.7559, 0.3175, 0.7994, 0.2348, 0.8073, 0.2525, 0.7996, 0.2745, 0.7857, 0.2827, 0.7556, 0.2303, 0.7994, 0.2348, 0.7857, 0.2827, 0.7547, 0.2784, 0.7631, 0.1788, 0.8169, 0.1939, 0.7994, 0.2348, 0.7556, 0.2303, 0.7568, 0.1213, 0.8451, 0.1557, 0.8169, 0.1939, 0.7631, 0.1788, 0.8148, 0.1054, 0.8813, 0.1322, 0.8451, 0.1557, 0.7568, 0.1213, 0.9469, 0.06802, 0.9768, 0.1165, 0.8813, 0.1322, 0.8148, 0.1054, 0.7757, 0.4601, 0.7552, 0.4428, 0.7671, 0.4204, 0.7811, 0.4284, 0.7693, 0.5023, 0.7459, 0.4833, 0.7552, 0.4428, 0.7757, 0.4601, 0.7633, 0.5455, 0.745, 0.5315, 0.7459, 0.4833, 0.7693, 0.5023, 0.7596, 0.574, 0.7456, 0.5625, 0.745, 0.5315, 0.7633, 0.5455, 0.7857, 0.4041, 0.763, 0.3862, 0.7745, 0.3603, 0.7923, 0.3734, 0.763, 0.3862, 0.7857, 0.4041, 0.7811, 0.4284, 0.7671, 0.4204, 0.7566, 0.6009, 0.7313, 0.5756, 0.7456, 0.5625, 0.7596, 0.574, 0.7524, 0.6362, 0.7318, 0.6196, 0.7313, 0.5756, 0.7566, 0.6009, 0.7728, 0.3302, 0.8019, 0.3332, 0.7923, 0.3734, 0.7745, 0.3603, 0.7474, 0.6769, 0.7139, 0.6377, 0.7318, 0.6196, 0.7524, 0.6362, 0.7994, 0.3062, 0.8136, 0.2981, 0.8141, 0.3236, 0.8019, 0.3332, 0.7994, 0.3062, 0.7857, 0.2827, 0.7996, 0.2745, 0.8136, 0.2981, 0.7857, 0.2827, 0.7994, 0.3062, 0.8019, 0.3332, 0.7728, 0.3302, 0.8073, 0.2525, 0.8327, 0.257, 0.8136, 0.2981, 0.7996, 0.2745, 0.7994, 0.2348, 0.8294, 0.2333, 0.8327, 0.257, 0.8073, 0.2525, 0.8547, 0.227, 0.8533, 0.2497, 0.8327, 0.257, 0.8294, 0.2333, 0.8169, 0.1939, 0.8547, 0.227, 0.8294, 0.2333, 0.7994, 0.2348, 0.8451, 0.1557, 0.8936, 0.2001, 0.8547, 0.227, 0.8169, 0.1939, 0.8813, 0.1322, 0.9266, 0.1894, 0.8936, 0.2001, 0.8451, 0.1557, 0.1254, 0.1165, 0.1281, 0.181, 0.07527, 0.1894, 0.02994, 0.1322, 0.7955, 0.4749, 0.7757, 0.4601, 0.7811, 0.4284, 0.8006, 0.4446, 0.7903, 0.5162, 0.7693, 0.5023, 0.7757, 0.4601, 0.7955, 0.4749, 0.7865, 0.5596, 0.7633, 0.5455, 0.7693, 0.5023, 0.7903, 0.5162, 0.7845, 0.5867, 0.7596, 0.574, 0.7633, 0.5455, 0.7865, 0.5596, 0.8054, 0.4212, 0.7857, 0.4041, 0.7923, 0.3734, 0.8123, 0.3918, 0.7857, 0.4041, 0.8054, 0.4212, 0.8006, 0.4446, 0.7811, 0.4284, 0.7847, 0.6141, 0.7566, 0.6009, 0.7596, 0.574, 0.7845, 0.5867, 0.7853, 0.6485, 0.7524, 0.6362, 0.7566, 0.6009, 0.7847, 0.6141, 0.824, 0.3553, 0.8019, 0.3332, 0.8141, 0.3236, 0.8228, 0.3324, 0.8019, 0.3332, 0.824, 0.3553, 0.8123, 0.3918, 0.7923, 0.3734, 0.7851, 0.6906, 0.7474, 0.6769, 0.7524, 0.6362, 0.7853, 0.6485, 0.8136, 0.2981, 0.839, 0.3209, 0.8228, 0.3324, 0.8141, 0.3236, 0.839, 0.3209, 0.8405, 0.3407, 0.824, 0.3553, 0.8228, 0.3324, 0.8327, 0.257, 0.8569, 0.2931, 0.839, 0.3209, 0.8136, 0.2981, 0.8533, 0.2497, 0.8641, 0.2645, 0.8569, 0.2931, 0.8327, 0.257, 0.8641, 0.2645, 0.8818, 0.2687, 0.8709, 0.2973, 0.8569, 0.2931, 0.8547, 0.227, 0.8818, 0.2687, 0.8641, 0.2645, 0.8533, 0.2497, 0.8936, 0.2001, 0.9127, 0.2538, 0.8818, 0.2687, 0.8547, 0.227, 0.07527, 0.1894, 0.0871, 0.2535, 0.06138, 0.2538, 0.04218, 0.2001, 0.1281, 0.181, 0.1089, 0.2597, 0.0871, 0.2535, 0.07527, 0.1894, 0.1607, 0.2135, 0.1447, 0.2774, 0.1089, 0.2597, 0.1281, 0.181, 0.5462, 0.5213, 0.5537, 0.4768, 0.5701, 0.4895, 0.5637, 0.5356, 0.5393, 0.5664, 0.5462, 0.5213, 0.5637, 0.5356, 0.5557, 0.5639, 0.5237, 0.5072, 0.5298, 0.4602, 0.5537, 0.4768, 0.5462, 0.5213, 0.516, 0.5549, 0.5237, 0.5072, 0.5462, 0.5213, 0.5393, 0.5664, 0.5193, 0.581, 0.516, 0.5549, 0.5393, 0.5664, 0.5283, 0.5862, 0.4988, 0.4944, 0.5059, 0.4478, 0.5298, 0.4602, 0.5237, 0.5072, 0.5016, 0.536, 0.4988, 0.4944, 0.5237, 0.5072, 0.516, 0.5549, 0.5761, 0.5477, 0.583, 0.5008, 0.6017, 0.5193, 0.5926, 0.5661, 0.5761, 0.5477, 0.5637, 0.5356, 0.5701, 0.4895, 0.583, 0.5008, 0.5618, 0.5889, 0.5761, 0.5477, 0.5926, 0.5661, 0.581, 0.6097, 0.5618, 0.5889, 0.5557, 0.5639, 0.5637, 0.5356, 0.5761, 0.5477, 0.5574, 0.6311, 0.5618, 0.5889, 0.581, 0.6097, 0.5733, 0.6335, 0.5443, 0.5891, 0.5393, 0.5664, 0.5557, 0.5639, 0.5618, 0.5889, 0.5337, 0.621, 0.5443, 0.5891, 0.5618, 0.5889, 0.5574, 0.6311, 0.5337, 0.621, 0.5283, 0.5862, 0.5393, 0.5664, 0.5443, 0.5891, 0.5193, 0.581, 0.5093, 0.5991, 0.5051, 0.5694, 0.516, 0.5549, 0.5093, 0.5991, 0.5193, 0.581, 0.5283, 0.5862, 0.5337, 0.621, 0.5039, 0.6373, 0.5093, 0.5991, 0.5337, 0.621, 0.523, 0.6482, 0.5016, 0.536, 0.4923, 0.5481, 0.4881, 0.5057, 0.4988, 0.4944, 0.4923, 0.5481, 0.5016, 0.536, 0.516, 0.5549, 0.5051, 0.5694, 0.4865, 0.5977, 0.4923, 0.5481, 0.5051, 0.5694, 0.5093, 0.5991, 0.4902, 0.6288, 0.4865, 0.5977, 0.5093, 0.5991, 0.5039, 0.6373, 0.6097, 0.5871, 0.6255, 0.5407, 0.6322, 0.566, 0.6222, 0.6038, 0.6097, 0.5871, 0.5926, 0.5661, 0.6017, 0.5193, 0.6255, 0.5407, 0.5987, 0.6376, 0.6097, 0.5871, 0.6222, 0.6038, 0.6141, 0.6381, 0.5987, 0.6376, 0.581, 0.6097, 0.5926, 0.5661, 0.6097, 0.5871, 0.5775, 0.6701, 0.5733, 0.6335, 0.581, 0.6097, 0.5987, 0.6376, 0.5544, 0.6645, 0.5574, 0.6311, 0.5733, 0.6335, 0.5775, 0.6701, 0.5524, 0.6928, 0.5544, 0.6645, 0.5775, 0.6701, 0.5685, 0.7009, 0.5397, 0.657, 0.5337, 0.621, 0.5574, 0.6311, 0.5544, 0.6645, 0.5267, 0.6759, 0.5397, 0.657, 0.5544, 0.6645, 0.5524, 0.6928, 0.5267, 0.6759, 0.523, 0.6482, 0.5337, 0.621, 0.5397, 0.657, 0.4975, 0.6676, 0.5039, 0.6373, 0.523, 0.6482, 0.5267, 0.6759, 0.4902, 0.6288, 0.4757, 0.6444, 0.4738, 0.618, 0.4865, 0.5977, 0.4757, 0.6444, 0.4902, 0.6288, 0.5039, 0.6373, 0.4975, 0.6676, 0.6386, 0.629, 0.6222, 0.6038, 0.6322, 0.566, 0.648, 0.5686, 0.6234, 0.6685, 0.6141, 0.6381, 0.6222, 0.6038, 0.6386, 0.629, 0.6121, 0.6876, 0.5987, 0.6376, 0.6141, 0.6381, 0.6234, 0.6685, 0.5925, 0.708, 0.5775, 0.6701, 0.5987, 0.6376, 0.6121, 0.6876, 0.5723, 0.7232, 0.5685, 0.7009, 0.5775, 0.6701, 0.5925, 0.708, 0.5516, 0.7289, 0.5524, 0.6928, 0.5685, 0.7009, 0.5723, 0.7232, 0.5163, 0.7274, 0.5267, 0.6759, 0.5524, 0.6928, 0.5516, 0.7289, 0.4859, 0.712, 0.4975, 0.6676, 0.5267, 0.6759, 0.5163, 0.7274, 0.4602, 0.6848, 0.4757, 0.6444, 0.4975, 0.6676, 0.4859, 0.712, 0.6615, 0.6667, 0.6386, 0.629, 0.648, 0.5686, 0.6785, 0.6108, 0.6424, 0.7102, 0.6234, 0.6685, 0.6386, 0.629, 0.6615, 0.6667, 0.6305, 0.7301, 0.6121, 0.6876, 0.6234, 0.6685, 0.6424, 0.7102, 0.607, 0.7529, 0.5925, 0.708, 0.6121, 0.6876, 0.6305, 0.7301, 0.5808, 0.7693, 0.5723, 0.7232, 0.5925, 0.708, 0.607, 0.7529, 0.5539, 0.7758, 0.5516, 0.7289, 0.5723, 0.7232, 0.5808, 0.7693, 0.5079, 0.7725, 0.5163, 0.7274, 0.5516, 0.7289, 0.5539, 0.7758, 0.4706, 0.753, 0.4859, 0.712, 0.5163, 0.7274, 0.5079, 0.7725, 0.4412, 0.7212, 0.4602, 0.6848, 0.4859, 0.712, 0.4706, 0.753, 0.6901, 0.7089, 0.6615, 0.6667, 0.6785, 0.6108, 0.7139, 0.6377, 0.6616, 0.7333, 0.6424, 0.7102, 0.6615, 0.6667, 0.6901, 0.7089, 0.6924, 0.7458, 0.6608, 0.7659, 0.6616, 0.7333, 0.6901, 0.7089, 0.6608, 0.7659, 0.6305, 0.7301, 0.6424, 0.7102, 0.6616, 0.7333, 0.6169, 0.8013, 0.607, 0.7529, 0.6305, 0.7301, 0.6608, 0.7659, 0.586, 0.794, 0.5808, 0.7693, 0.607, 0.7529, 0.6169, 0.8013, 0.5874, 0.8303, 0.5581, 0.8208, 0.586, 0.794, 0.6169, 0.8013, 0.5581, 0.8208, 0.5539, 0.7758, 0.5808, 0.7693, 0.586, 0.794, 0.4958, 0.8202, 0.5079, 0.7725, 0.5539, 0.7758, 0.5581, 0.8208, 0.4467, 0.7933, 0.4706, 0.753, 0.5079, 0.7725, 0.4958, 0.8202, 0.4136, 0.7536, 0.4412, 0.7212, 0.4706, 0.753, 0.4467, 0.7933, 0.7399, 0.7223, 0.6901, 0.7089, 0.7139, 0.6377, 0.7474, 0.6769, 0.7287, 0.7674, 0.6924, 0.7458, 0.6901, 0.7089, 0.7399, 0.7223, 0.6998, 0.825, 0.6608, 0.7659, 0.6924, 0.7458, 0.7287, 0.7674, 0.6481, 0.8354, 0.6169, 0.8013, 0.6608, 0.7659, 0.6998, 0.825, 0.7058, 0.866, 0.5998, 0.8766, 0.6481, 0.8354, 0.6998, 0.825, 0.5998, 0.8766, 0.5874, 0.8303, 0.6169, 0.8013, 0.6481, 0.8354, 0.5339, 0.8571, 0.5581, 0.8208, 0.5874, 0.8303, 0.5998, 0.8766, 0.4486, 0.8891, 0.4774, 0.8602, 0.5339, 0.8571, 0.5998, 0.8766, 0.4774, 0.8602, 0.4958, 0.8202, 0.5581, 0.8208, 0.5339, 0.8571, 0.384, 0.8681, 0.3997, 0.8367, 0.4774, 0.8602, 0.4486, 0.8891, 0.3997, 0.8367, 0.4467, 0.7933, 0.4958, 0.8202, 0.4774, 0.8602, 0.3746, 0.7821, 0.4136, 0.7536, 0.4467, 0.7933, 0.3997, 0.8367, 0.7669, 0.7258, 0.7399, 0.7223, 0.7474, 0.6769, 0.7851, 0.6906, 0.8046, 0.7281, 0.7881, 0.7784, 0.7669, 0.7258, 0.7851, 0.6906, 0.7881, 0.7784, 0.7287, 0.7674, 0.7399, 0.7223, 0.7669, 0.7258, 0.7545, 0.8331, 0.6998, 0.825, 0.7287, 0.7674, 0.7881, 0.7784, 0.8256, 0.8259, 0.8126, 0.8846, 0.7545, 0.8331, 0.7881, 0.7784, 0.8126, 0.8846, 0.7058, 0.866, 0.6998, 0.825, 0.7545, 0.8331, 0.7423, 0.9278, 0.5998, 0.8766, 0.7058, 0.866, 0.8126, 0.8846, 0.9271, 0.8991, 0.9941, 0.9167, 0.7423, 0.9278, 0.8126, 0.8846, 0.2658, 0.9167, 0.4486, 0.8891, 0.5998, 0.8766, 0.7423, 0.9278, 0.3263, 0.8751, 0.384, 0.8681, 0.4486, 0.8891, 0.2658, 0.9167, 0.3294, 0.8466, 0.3997, 0.8367, 0.384, 0.8681, 0.3263, 0.8751, 0.3299, 0.7995, 0.3746, 0.7821, 0.3997, 0.8367, 0.3294, 0.8466, 0.4967, 0.2987, 0.4972, 0.2582, 0.5346, 0.2543, 0.5252, 0.3075, 0.4933, 0.3441, 0.4967, 0.2987, 0.5252, 0.3075, 0.5203, 0.3545, 0.4876, 0.3896, 0.4933, 0.3441, 0.5203, 0.3545, 0.5145, 0.3958, 0.4832, 0.437, 0.4876, 0.3896, 0.5145, 0.3958, 0.5059, 0.4478, 0.4728, 0.2936, 0.4773, 0.2644, 0.4972, 0.2582, 0.4967, 0.2987, 0.4693, 0.3387, 0.4728, 0.2936, 0.4967, 0.2987, 0.4933, 0.3441, 0.4687, 0.3855, 0.4693, 0.3387, 0.4933, 0.3441, 0.4876, 0.3896, 0.469, 0.4141, 0.4687, 0.3855, 0.4876, 0.3896, 0.4832, 0.437, 0.4958, 0.2297, 0.4915, 0.2, 0.5414, 0.2082, 0.5275, 0.2301, 0.4972, 0.2582, 0.4958, 0.2297, 0.5275, 0.2301, 0.5346, 0.2543, 0.4569, 0.2428, 0.4633, 0.2061, 0.4915, 0.2, 0.4958, 0.2297, 0.4773, 0.2644, 0.4569, 0.2428, 0.4958, 0.2297, 0.4972, 0.2582, 0.4728, 0.2936, 0.4522, 0.2893, 0.4569, 0.2428, 0.4773, 0.2644, 0.4693, 0.3387, 0.4517, 0.3362, 0.4522, 0.2893, 0.4728, 0.2936, 0.4687, 0.3855, 0.4478, 0.3878, 0.4517, 0.3362, 0.4693, 0.3387, 0.469, 0.4141, 0.4557, 0.4339, 0.4478, 0.3878, 0.4687, 0.3855, 0.4557, 0.4339, 0.469, 0.4141, 0.4832, 0.437, 0.4721, 0.4519, 0.434, 0.2869, 0.4321, 0.2606, 0.4569, 0.2428, 0.4522, 0.2893, 0.4351, 0.3351, 0.434, 0.2869, 0.4522, 0.2893, 0.4517, 0.3362, 0.4344, 0.3739, 0.4351, 0.3351, 0.4517, 0.3362, 0.4478, 0.3878, 0.4915, 0.2, 0.4767, 0.1595, 0.5398, 0.1483, 0.5414, 0.2082, 0.4633, 0.2061, 0.4395, 0.1879, 0.4767, 0.1595, 0.4915, 0.2, 0.4569, 0.2428, 0.4237, 0.2201, 0.4395, 0.1879, 0.4633, 0.2061, 0.4557, 0.4339, 0.4308, 0.4421, 0.4339, 0.4084, 0.4478, 0.3878, 0.4321, 0.2606, 0.4154, 0.2488, 0.4237, 0.2201, 0.4569, 0.2428, 0.434, 0.2869, 0.4117, 0.2849, 0.4154, 0.2488, 0.4321, 0.2606, 0.4351, 0.3351, 0.4115, 0.3353, 0.4117, 0.2849, 0.434, 0.2869, 0.4344, 0.3739, 0.4202, 0.3896, 0.4115, 0.3353, 0.4351, 0.3351, 0.4202, 0.3896, 0.4344, 0.3739, 0.4478, 0.3878, 0.4339, 0.4084, 0.4189, 0.4261, 0.4202, 0.3896, 0.4339, 0.4084, 0.4308, 0.4421, 0.4405, 0.1202, 0.4592, 0.09611, 0.5422, 0.1043, 0.5012, 0.1231, 0.4767, 0.1595, 0.4405, 0.1202, 0.5012, 0.1231, 0.5398, 0.1483, 0.4395, 0.1879, 0.3899, 0.1691, 0.4405, 0.1202, 0.4767, 0.1595, 0.4237, 0.2201, 0.3818, 0.2047, 0.3899, 0.1691, 0.4395, 0.1879, 0.4154, 0.2488, 0.3795, 0.2357, 0.3818, 0.2047, 0.4237, 0.2201, 0.4117, 0.2849, 0.3796, 0.2852, 0.3795, 0.2357, 0.4154, 0.2488, 0.4115, 0.3353, 0.3835, 0.3386, 0.3796, 0.2852, 0.4117, 0.2849, 0.4202, 0.3896, 0.3911, 0.392, 0.3835, 0.3386, 0.4115, 0.3353, 0.4189, 0.4261, 0.4002, 0.4418, 0.3911, 0.392, 0.4202, 0.3896, 0.4002, 0.4418, 0.4189, 0.4261, 0.4308, 0.4421, 0.4064, 0.4731, 0.4592, 0.09611, 0.4156, 0.08539, 0.5853, 0.06884, 0.5422, 0.1043, 0.4156, 0.08539, 0.3292, 0.1061, 0.0955, 0.06802, 0.5853, 0.06884, 0.4405, 0.1202, 0.3292, 0.1061, 0.4156, 0.08539, 0.4592, 0.09611, 0.3899, 0.1691, 0.3303, 0.1652, 0.3292, 0.1061, 0.4405, 0.1202, 0.3818, 0.2047, 0.3363, 0.2054, 0.3303, 0.1652, 0.3899, 0.1691, 0.3795, 0.2357, 0.341, 0.2399, 0.3363, 0.2054, 0.3818, 0.2047, 0.3796, 0.2852, 0.3471, 0.2871, 0.341, 0.2399, 0.3795, 0.2357, 0.3835, 0.3386, 0.3554, 0.3443, 0.3471, 0.2871, 0.3796, 0.2852, 0.3911, 0.392, 0.365, 0.4028, 0.3554, 0.3443, 0.3835, 0.3386, 0.4002, 0.4418, 0.3759, 0.4684, 0.365, 0.4028, 0.3911, 0.392, 0.3759, 0.4684, 0.4002, 0.4418, 0.4064, 0.4731, 0.3908, 0.4868, 0.3292, 0.1061, 0.2373, 0.1474, 0.1254, 0.1165, 0.0955, 0.06802, 0.3303, 0.1652, 0.2884, 0.1725, 0.2373, 0.1474, 0.3292, 0.1061, 0.2884, 0.1725, 0.2911, 0.2196, 0.2427, 0.1845, 0.2373, 0.1474, 0.3363, 0.2054, 0.2911, 0.2196, 0.2884, 0.1725, 0.3303, 0.1652, 0.341, 0.2399, 0.3183, 0.2516, 0.2911, 0.2196, 0.3363, 0.2054, 0.3183, 0.2516, 0.3134, 0.2965, 0.2955, 0.2791, 0.2911, 0.2196, 0.3471, 0.2871, 0.3134, 0.2965, 0.3183, 0.2516, 0.341, 0.2399, 0.3554, 0.3443, 0.3234, 0.3558, 0.3134, 0.2965, 0.3471, 0.2871, 0.365, 0.4028, 0.334, 0.4201, 0.3234, 0.3558, 0.3554, 0.3443, 0.3759, 0.4684, 0.3405, 0.4837, 0.334, 0.4201, 0.365, 0.4028, 0.2373, 0.1474, 0.1906, 0.1664, 0.1281, 0.181, 0.1254, 0.1165, 0.1906, 0.1664, 0.2113, 0.219, 0.1607, 0.2135, 0.1281, 0.181, 0.2427, 0.1845, 0.2113, 0.219, 0.1906, 0.1664, 0.2373, 0.1474, 0.2911, 0.2196, 0.2563, 0.2446, 0.2113, 0.219, 0.2427, 0.1845, 0.2563, 0.2446, 0.268, 0.3083, 0.2253, 0.2826, 0.2113, 0.219, 0.2955, 0.2791, 0.268, 0.3083, 0.2563, 0.2446, 0.2911, 0.2196, 0.3134, 0.2965, 0.2951, 0.3309, 0.268, 0.3083, 0.2955, 0.2791, 0.2951, 0.3309, 0.2904, 0.3737, 0.2718, 0.3553, 0.268, 0.3083, 0.3234, 0.3558, 0.2904, 0.3737, 0.2951, 0.3309, 0.3134, 0.2965, 0.334, 0.4201, 0.3039, 0.4382, 0.2904, 0.3737, 0.3234, 0.3558, 0.3405, 0.4837, 0.3214, 0.4746, 0.3039, 0.4382, 0.334, 0.4201, 0.3153, 0.4939, 0.2994, 0.4603, 0.3039, 0.4382, 0.3214, 0.4746, 0.3319, 0.5049, 0.3153, 0.4939, 0.3214, 0.4746, 0.3405, 0.4837, 0.2113, 0.219, 0.1748, 0.3008, 0.1447, 0.2774, 0.1607, 0.2135, 0.2253, 0.2826, 0.201, 0.3227, 0.1748, 0.3008, 0.2113, 0.219, 0.268, 0.3083, 0.2365, 0.3658, 0.201, 0.3227, 0.2253, 0.2826, 0.2718, 0.3553, 0.2561, 0.3725, 0.2365, 0.3658, 0.268, 0.3083, 0.2592, 0.4061, 0.2389, 0.3911, 0.2365, 0.3658, 0.2561, 0.3725, 0.2904, 0.3737, 0.2592, 0.4061, 0.2561, 0.3725, 0.2718, 0.3553, 0.3039, 0.4382, 0.2743, 0.4407, 0.2592, 0.4061, 0.2904, 0.3737, 0.2994, 0.4603, 0.2814, 0.4649, 0.2743, 0.4407, 0.3039, 0.4382, 0.3153, 0.4939, 0.2917, 0.5046, 0.2814, 0.4649, 0.2994, 0.4603, 0.4887, 0.4728, 0.4832, 0.437, 0.5059, 0.4478, 0.4988, 0.4944, 0.4887, 0.4728, 0.4713, 0.4953, 0.4721, 0.4519, 0.4832, 0.437, 0.4713, 0.4953, 0.4887, 0.4728, 0.4988, 0.4944, 0.4881, 0.5057, 0.4699, 0.5433, 0.4713, 0.4953, 0.4881, 0.5057, 0.4923, 0.5481, 0.4706, 0.5776, 0.4699, 0.5433, 0.4923, 0.5481, 0.4865, 0.5977, 0.4536, 0.4844, 0.4557, 0.4339, 0.4721, 0.4519, 0.4713, 0.4953, 0.4699, 0.5433, 0.453, 0.5459, 0.4534, 0.5187, 0.4713, 0.4953, 0.4706, 0.5776, 0.4546, 0.6008, 0.453, 0.5459, 0.4699, 0.5433, 0.4546, 0.6008, 0.4706, 0.5776, 0.4865, 0.5977, 0.4738, 0.618, 0.4567, 0.6372, 0.4546, 0.6008, 0.4738, 0.618, 0.4757, 0.6444, 0.4536, 0.4844, 0.4406, 0.502, 0.4308, 0.4421, 0.4557, 0.4339, 0.4406, 0.502, 0.4536, 0.4844, 0.4713, 0.4953, 0.4534, 0.5187, 0.4386, 0.5506, 0.4406, 0.502, 0.4534, 0.5187, 0.453, 0.5459, 0.4377, 0.5836, 0.4386, 0.5506, 0.453, 0.5459, 0.4546, 0.6008, 0.4567, 0.6372, 0.4439, 0.657, 0.4335, 0.6295, 0.4546, 0.6008, 0.4439, 0.657, 0.4567, 0.6372, 0.4757, 0.6444, 0.4602, 0.6848, 0.4406, 0.502, 0.4116, 0.5117, 0.4064, 0.4731, 0.4308, 0.4421, 0.4386, 0.5506, 0.4187, 0.5659, 0.4116, 0.5117, 0.4406, 0.502, 0.4377, 0.5836, 0.4254, 0.6017, 0.4187, 0.5659, 0.4386, 0.5506, 0.4254, 0.6017, 0.4377, 0.5836, 0.4546, 0.6008, 0.4335, 0.6295, 0.4439, 0.657, 0.423, 0.6892, 0.4118, 0.6596, 0.4335, 0.6295, 0.423, 0.6892, 0.4439, 0.657, 0.4602, 0.6848, 0.4412, 0.7212, 0.4116, 0.5117, 0.39, 0.526, 0.3908, 0.4868, 0.4064, 0.4731, 0.4187, 0.5659, 0.39, 0.5831, 0.39, 0.526, 0.4116, 0.5117, 0.4254, 0.6017, 0.4026, 0.6288, 0.39, 0.5831, 0.4187, 0.5659, 0.4026, 0.6288, 0.4254, 0.6017, 0.4335, 0.6295, 0.4118, 0.6596, 0.3737, 0.5318, 0.3759, 0.4684, 0.3908, 0.4868, 0.39, 0.526, 0.3734, 0.564, 0.3737, 0.5318, 0.39, 0.526, 0.39, 0.5831, 0.423, 0.6892, 0.3959, 0.7189, 0.3857, 0.6915, 0.4118, 0.6596, 0.3959, 0.7189, 0.423, 0.6892, 0.4412, 0.7212, 0.4136, 0.7536, 0.4026, 0.6288, 0.3707, 0.6475, 0.3712, 0.607, 0.39, 0.5831, 0.3707, 0.6475, 0.4026, 0.6288, 0.4118, 0.6596, 0.3857, 0.6915, 0.3737, 0.5318, 0.3479, 0.5333, 0.3405, 0.4837, 0.3759, 0.4684, 0.3734, 0.564, 0.3582, 0.5897, 0.3479, 0.5333, 0.3737, 0.5318, 0.3582, 0.5897, 0.3734, 0.564, 0.39, 0.5831, 0.3712, 0.607, 0.3537, 0.6265, 0.3582, 0.5897, 0.3712, 0.607, 0.3707, 0.6475, 0.3334, 0.5141, 0.3319, 0.5049, 0.3405, 0.4837, 0.3479, 0.5333, 0.3959, 0.7189, 0.3608, 0.7315, 0.3673, 0.7047, 0.3857, 0.6915, 0.3608, 0.7315, 0.3959, 0.7189, 0.4136, 0.7536, 0.3746, 0.7821, 0.3486, 0.6772, 0.3707, 0.6475, 0.3857, 0.6915, 0.3673, 0.7047, 0.3443, 0.702, 0.3486, 0.6772, 0.3673, 0.7047, 0.3608, 0.7315, 0.3582, 0.5897, 0.3332, 0.5953, 0.335, 0.5509, 0.3479, 0.5333, 0.3537, 0.6265, 0.3394, 0.6357, 0.3332, 0.5953, 0.3582, 0.5897, 0.3394, 0.6357, 0.3537, 0.6265, 0.3707, 0.6475, 0.3486, 0.6772, 0.3334, 0.5141, 0.3234, 0.5371, 0.3153, 0.4939, 0.3319, 0.5049, 0.3234, 0.5371, 0.3334, 0.5141, 0.3479, 0.5333, 0.335, 0.5509, 0.3229, 0.5792, 0.3234, 0.5371, 0.335, 0.5509, 0.3332, 0.5953, 0.3268, 0.7517, 0.3608, 0.7315, 0.3746, 0.7821, 0.3299, 0.7995, 0.3443, 0.702, 0.3219, 0.7006, 0.3286, 0.6782, 0.3486, 0.6772, 0.3219, 0.7006, 0.3443, 0.702, 0.3608, 0.7315, 0.3268, 0.7517, 0.3394, 0.6357, 0.3165, 0.6547, 0.3118, 0.6161, 0.3332, 0.5953, 0.3165, 0.6547, 0.3394, 0.6357, 0.3486, 0.6772, 0.3286, 0.6782, 0.3118, 0.6828, 0.3165, 0.6547, 0.3286, 0.6782, 0.3219, 0.7006, 0.3234, 0.5371, 0.3006, 0.548, 0.2917, 0.5046, 0.3153, 0.4939, 0.3229, 0.5792, 0.3079, 0.5921, 0.3006, 0.548, 0.3234, 0.5371, 0.3079, 0.5921, 0.3229, 0.5792, 0.3332, 0.5953, 0.3118, 0.6161, 0.812, 0.4834, 0.7955, 0.4749, 0.8006, 0.4446, 0.8116, 0.4565, 0.8096, 0.5253, 0.7903, 0.5162, 0.7955, 0.4749, 0.812, 0.4834, 0.8023, 0.5673, 0.7865, 0.5596, 0.7903, 0.5162, 0.8096, 0.5253, 0.7973, 0.5906, 0.7845, 0.5867, 0.7865, 0.5596, 0.8023, 0.5673, 0.8255, 0.4394, 0.8054, 0.4212, 0.8123, 0.3918, 0.8262, 0.4062, 0.8054, 0.4212, 0.8255, 0.4394, 0.8116, 0.4565, 0.8006, 0.4446, 0.8255, 0.4394, 0.8241, 0.4866, 0.812, 0.4834, 0.8116, 0.4565, 0.8241, 0.4866, 0.8218, 0.5294, 0.8096, 0.5253, 0.812, 0.4834, 0.8218, 0.5294, 0.8162, 0.5719, 0.8023, 0.5673, 0.8096, 0.5253, 0.8162, 0.5719, 0.8101, 0.6154, 0.7973, 0.5906, 0.8023, 0.5673, 0.8101, 0.6154, 0.7847, 0.6141, 0.7845, 0.5867, 0.7973, 0.5906, 0.8027, 0.6498, 0.7853, 0.6485, 0.7847, 0.6141, 0.8101, 0.6154, 0.824, 0.3553, 0.8407, 0.3921, 0.8262, 0.4062, 0.8123, 0.3918, 0.8407, 0.3921, 0.8411, 0.421, 0.8255, 0.4394, 0.8262, 0.4062, 0.8276, 0.6436, 0.8235, 0.666, 0.8027, 0.6498, 0.8101, 0.6154, 0.8235, 0.666, 0.7851, 0.6906, 0.7853, 0.6485, 0.8027, 0.6498, 0.8559, 0.3521, 0.8405, 0.3407, 0.839, 0.3209, 0.8555, 0.3266, 0.8405, 0.3407, 0.8559, 0.3521, 0.8407, 0.3921, 0.824, 0.3553, 0.8481, 0.7143, 0.8046, 0.7281, 0.7851, 0.6906, 0.8235, 0.666, 0.8569, 0.2931, 0.8597, 0.3207, 0.8555, 0.3266, 0.839, 0.3209, 0.8597, 0.3207, 0.8741, 0.3284, 0.8559, 0.3521, 0.8555, 0.3266, 0.8709, 0.2973, 0.8741, 0.3284, 0.8597, 0.3207, 0.8569, 0.2931, 0.8818, 0.2687, 0.9024, 0.3172, 0.8741, 0.3284, 0.8709, 0.2973, 0.06138, 0.2538, 0.06772, 0.2935, 0.05102, 0.3172, 0.03046, 0.2687, 0.06772, 0.2935, 0.0863, 0.318, 0.06696, 0.3365, 0.05102, 0.3172, 0.0871, 0.2535, 0.0863, 0.318, 0.06772, 0.2935, 0.06138, 0.2538, 0.1089, 0.2597, 0.109, 0.3005, 0.0863, 0.318, 0.0871, 0.2535, 0.109, 0.3005, 0.1332, 0.3331, 0.1098, 0.3665, 0.0863, 0.318, 0.1447, 0.2774, 0.1332, 0.3331, 0.109, 0.3005, 0.1089, 0.2597, 0.1332, 0.3331, 0.1403, 0.3867, 0.1195, 0.3981, 0.1098, 0.3665, 0.8393, 0.4878, 0.8241, 0.4866, 0.8255, 0.4394, 0.8406, 0.4554, 0.838, 0.5317, 0.8218, 0.5294, 0.8241, 0.4866, 0.8393, 0.4878, 0.836, 0.5764, 0.8162, 0.5719, 0.8218, 0.5294, 0.838, 0.5317, 0.833, 0.6068, 0.8101, 0.6154, 0.8162, 0.5719, 0.836, 0.5764, 0.8534, 0.4363, 0.8411, 0.421, 0.8407, 0.3921, 0.8549, 0.405, 0.8411, 0.421, 0.8534, 0.4363, 0.8406, 0.4554, 0.8255, 0.4394, 0.8534, 0.4363, 0.86, 0.4811, 0.8393, 0.4878, 0.8406, 0.4554, 0.86, 0.4811, 0.8553, 0.5322, 0.838, 0.5317, 0.8393, 0.4878, 0.8553, 0.5322, 0.8577, 0.5781, 0.836, 0.5764, 0.838, 0.5317, 0.8577, 0.5781, 0.8474, 0.628, 0.833, 0.6068, 0.836, 0.5764, 0.8474, 0.628, 0.8276, 0.6436, 0.8101, 0.6154, 0.833, 0.6068, 0.8494, 0.6627, 0.8235, 0.666, 0.8276, 0.6436, 0.8474, 0.628, 0.8559, 0.3521, 0.8686, 0.3901, 0.8549, 0.405, 0.8407, 0.3921, 0.8686, 0.3901, 0.8751, 0.4294, 0.8534, 0.4363, 0.8549, 0.405, 0.8751, 0.4294, 0.8711, 0.4598, 0.86, 0.4811, 0.8534, 0.4363, 0.8748, 0.5938, 0.8775, 0.6269, 0.8474, 0.628, 0.8577, 0.5781, 0.8775, 0.6269, 0.8652, 0.6747, 0.8494, 0.6627, 0.8474, 0.628, 0.8652, 0.6747, 0.8481, 0.7143, 0.8235, 0.666, 0.8494, 0.6627, 0.8741, 0.3284, 0.8883, 0.3685, 0.8686, 0.3901, 0.8559, 0.3521, 0.8883, 0.3685, 0.8987, 0.4071, 0.8751, 0.4294, 0.8686, 0.3901, 0.9047, 0.643, 0.9122, 0.6923, 0.8652, 0.6747, 0.8775, 0.6269, 0.9122, 0.6923, 0.8796, 0.7327, 0.8481, 0.7143, 0.8652, 0.6747, 0.05102, 0.3172, 0.05101, 0.3528, 0.03688, 0.3685, 0.02268, 0.3284, 0.05101, 0.3528, 0.0645, 0.374, 0.04734, 0.4071, 0.03688, 0.3685, 0.06696, 0.3365, 0.0645, 0.374, 0.05101, 0.3528, 0.05102, 0.3172, 0.0645, 0.374, 0.0739, 0.428, 0.06001, 0.4252, 0.04734, 0.4071, 0.0782, 0.5797, 0.08081, 0.6062, 0.07156, 0.6096, 0.06933, 0.5834, 0.0863, 0.318, 0.08293, 0.3651, 0.0645, 0.374, 0.06696, 0.3365, 0.08293, 0.3651, 0.09503, 0.3978, 0.0739, 0.428, 0.0645, 0.374, 0.1098, 0.3665, 0.09503, 0.3978, 0.08293, 0.3651, 0.0863, 0.318, 0.09503, 0.3978, 0.1105, 0.4486, 0.09061, 0.4791, 0.0739, 0.428, 0.1195, 0.3981, 0.1105, 0.4486, 0.09503, 0.3978, 0.1098, 0.3665, 0.1105, 0.4486, 0.1146, 0.5043, 0.09765, 0.5135, 0.09061, 0.4791, 0.1403, 0.3867, 0.1427, 0.4521, 0.1105, 0.4486, 0.1195, 0.3981, 0.1427, 0.4521, 0.135, 0.4887, 0.1146, 0.5043, 0.1105, 0.4486, 0.8674, 0.5301, 0.8553, 0.5322, 0.86, 0.4811, 0.8691, 0.4922, 0.8681, 0.5618, 0.8577, 0.5781, 0.8553, 0.5322, 0.8674, 0.5301, 0.8816, 0.4737, 0.8711, 0.4598, 0.8751, 0.4294, 0.8845, 0.4431, 0.8711, 0.4598, 0.8816, 0.4737, 0.8691, 0.4922, 0.86, 0.4811, 0.8816, 0.4737, 0.8863, 0.5235, 0.8674, 0.5301, 0.8691, 0.4922, 0.8863, 0.5235, 0.885, 0.5738, 0.8681, 0.5618, 0.8674, 0.5301, 0.885, 0.5738, 0.8748, 0.5938, 0.8577, 0.5781, 0.8681, 0.5618, 0.04168, 0.6027, 0.02614, 0.6269, 0.02342, 0.5938, 0.03366, 0.5738, 0.04734, 0.4071, 0.04568, 0.4321, 0.03309, 0.4431, 0.02377, 0.4294, 0.04568, 0.4321, 0.05462, 0.4545, 0.03022, 0.4737, 0.03309, 0.4431, 0.06001, 0.4252, 0.05462, 0.4545, 0.04568, 0.4321, 0.04734, 0.4071, 0.05462, 0.4545, 0.05735, 0.5102, 0.03492, 0.5235, 0.03022, 0.4737, 0.05735, 0.5102, 0.05938, 0.5658, 0.03366, 0.5738, 0.03492, 0.5235, 0.05938, 0.5658, 0.06468, 0.6257, 0.04168, 0.6027, 0.03366, 0.5738, 0.07156, 0.6096, 0.06468, 0.6257, 0.05938, 0.5658, 0.06933, 0.5834, 0.06468, 0.6257, 0.05328, 0.643, 0.02614, 0.6269, 0.04168, 0.6027, 0.08077, 0.6556, 0.06082, 0.6923, 0.05328, 0.643, 0.06468, 0.6257, 0.0739, 0.428, 0.06928, 0.4534, 0.05462, 0.4545, 0.06001, 0.4252, 0.06928, 0.4534, 0.07785, 0.4926, 0.05735, 0.5102, 0.05462, 0.4545, 0.09061, 0.4791, 0.07785, 0.4926, 0.06928, 0.4534, 0.0739, 0.428, 0.07785, 0.4926, 0.08873, 0.5473, 0.05938, 0.5658, 0.05735, 0.5102, 0.09765, 0.5135, 0.08873, 0.5473, 0.07785, 0.4926, 0.09061, 0.4791, 0.08873, 0.5473, 0.0782, 0.5797, 0.06933, 0.5834, 0.05938, 0.5658, 0.09558, 0.6188, 0.08081, 0.6062, 0.0782, 0.5797, 0.08873, 0.5473, 0.08081, 0.6062, 0.09558, 0.6188, 0.06468, 0.6257, 0.07156, 0.6096, 0.09558, 0.6188, 0.1008, 0.6695, 0.08077, 0.6556, 0.06468, 0.6257, 0.1008, 0.6695, 0.08655, 0.6975, 0.06082, 0.6923, 0.08077, 0.6556, 0.1146, 0.5043, 0.1192, 0.5392, 0.08873, 0.5473, 0.09765, 0.5135, 0.1192, 0.5392, 0.1266, 0.5945, 0.09558, 0.6188, 0.08873, 0.5473, 0.1266, 0.5945, 0.1251, 0.6545, 0.1008, 0.6695, 0.09558, 0.6188, 0.1467, 0.5179, 0.135, 0.4887, 0.1427, 0.4521, 0.1526, 0.4751, 0.135, 0.4887, 0.1467, 0.5179, 0.1192, 0.5392, 0.1146, 0.5043, 0.1467, 0.5179, 0.1425, 0.5631, 0.1266, 0.5945, 0.1192, 0.5392, 0.1385, 0.6426, 0.1251, 0.6545, 0.1266, 0.5945, 0.1376, 0.6055, 0.1518, 0.5759, 0.1425, 0.5631, 0.1467, 0.5179, 0.156, 0.542, 0.1425, 0.5631, 0.1518, 0.5759, 0.1376, 0.6055, 0.1266, 0.5945, 0.1518, 0.5759, 0.1586, 0.6237, 0.1385, 0.6426, 0.1376, 0.6055, 0.8459, 0.7605, 0.7881, 0.7784, 0.8046, 0.7281, 0.8481, 0.7143, 0.8796, 0.7327, 0.8804, 0.7865, 0.8459, 0.7605, 0.8481, 0.7143, 0.8804, 0.7865, 0.8256, 0.8259, 0.7881, 0.7784, 0.8459, 0.7605, 0.9239, 0.8456, 0.8126, 0.8846, 0.8256, 0.8259, 0.8804, 0.7865, 0.9401, 0.8663, 0.9271, 0.8991, 0.8126, 0.8846, 0.9239, 0.8456, 0.1786, 0.8722, 0.2658, 0.9167, 0.09331, 0.8991, 0.1063, 0.8663, 0.237, 0.8584, 0.3263, 0.8751, 0.2658, 0.9167, 0.1786, 0.8722, 0.2621, 0.8379, 0.3294, 0.8466, 0.3263, 0.8751, 0.237, 0.8584, 0.2839, 0.7999, 0.3299, 0.7995, 0.3294, 0.8466, 0.2621, 0.8379, 0.07532, 0.7627, 0.02905, 0.7865, 0.02822, 0.7327, 0.06082, 0.6923, 0.08935, 0.8069, 0.07249, 0.8456, 0.02905, 0.7865, 0.07532, 0.7627, 0.08655, 0.6975, 0.09578, 0.7448, 0.07532, 0.7627, 0.06082, 0.6923, 0.09578, 0.7448, 0.1165, 0.8046, 0.08935, 0.8069, 0.07532, 0.7627, 0.1165, 0.8046, 0.1063, 0.8663, 0.07249, 0.8456, 0.08935, 0.8069, 0.1586, 0.8216, 0.1786, 0.8722, 0.1063, 0.8663, 0.1165, 0.8046, 0.2026, 0.8126, 0.237, 0.8584, 0.1786, 0.8722, 0.1586, 0.8216, 0.2302, 0.8149, 0.2621, 0.8379, 0.237, 0.8584, 0.2026, 0.8126, 0.218, 0.7845, 0.24, 0.783, 0.2302, 0.8149, 0.2026, 0.8126, 0.24, 0.783, 0.2839, 0.7999, 0.2621, 0.8379, 0.2302, 0.8149, 0.1178, 0.7221, 0.09578, 0.7448, 0.08655, 0.6975, 0.1008, 0.6695, 0.1381, 0.7682, 0.1165, 0.8046, 0.09578, 0.7448, 0.1178, 0.7221, 0.1559, 0.7916, 0.1586, 0.8216, 0.1165, 0.8046, 0.1381, 0.7682, 0.1251, 0.6545, 0.1335, 0.703, 0.1178, 0.7221, 0.1008, 0.6695, 0.1335, 0.703, 0.1586, 0.7411, 0.1381, 0.7682, 0.1178, 0.7221, 0.1586, 0.7411, 0.1785, 0.779, 0.1559, 0.7916, 0.1381, 0.7682, 0.1785, 0.779, 0.2026, 0.8126, 0.1586, 0.8216, 0.1559, 0.7916, 0.186, 0.7284, 0.2083, 0.7483, 0.1785, 0.779, 0.1586, 0.7411, 0.2083, 0.7483, 0.218, 0.7845, 0.2026, 0.8126, 0.1785, 0.779, 0.2317, 0.7611, 0.24, 0.783, 0.218, 0.7845, 0.2083, 0.7483, 0.1471, 0.6894, 0.1335, 0.703, 0.1251, 0.6545, 0.1385, 0.6426, 0.1605, 0.7156, 0.1586, 0.7411, 0.1335, 0.703, 0.1471, 0.6894, 0.1586, 0.6237, 0.1688, 0.6665, 0.1471, 0.6894, 0.1385, 0.6426, 0.1688, 0.6665, 0.1855, 0.7063, 0.1605, 0.7156, 0.1471, 0.6894, 0.1855, 0.7063, 0.186, 0.7284, 0.1586, 0.7411, 0.1605, 0.7156, 0.202, 0.714, 0.2083, 0.7483, 0.186, 0.7284, 0.1855, 0.7063, 0.1748, 0.3008, 0.1645, 0.3347, 0.1332, 0.3331, 0.1447, 0.2774, 0.1645, 0.3347, 0.1787, 0.3761, 0.1403, 0.3867, 0.1332, 0.3331, 0.201, 0.3227, 0.1787, 0.3761, 0.1645, 0.3347, 0.1748, 0.3008, 0.2365, 0.3658, 0.2149, 0.4041, 0.1787, 0.3761, 0.201, 0.3227, 0.2389, 0.3911, 0.2329, 0.3995, 0.2149, 0.4041, 0.2365, 0.3658, 0.2329, 0.3995, 0.2372, 0.4315, 0.2184, 0.4229, 0.2149, 0.4041, 0.2592, 0.4061, 0.2372, 0.4315, 0.2329, 0.3995, 0.2389, 0.3911, 0.2743, 0.4407, 0.2518, 0.4592, 0.2372, 0.4315, 0.2592, 0.4061, 0.2814, 0.4649, 0.2593, 0.4807, 0.2518, 0.4592, 0.2743, 0.4407, 0.2917, 0.5046, 0.2709, 0.5192, 0.2593, 0.4807, 0.2814, 0.4649, 0.1787, 0.3761, 0.1718, 0.4456, 0.1427, 0.4521, 0.1403, 0.3867, 0.2149, 0.4041, 0.1961, 0.4321, 0.1718, 0.4456, 0.1787, 0.3761, 0.1961, 0.4321, 0.2015, 0.4547, 0.178, 0.4636, 0.1718, 0.4456, 0.2184, 0.4229, 0.2015, 0.4547, 0.1961, 0.4321, 0.2149, 0.4041, 0.2372, 0.4315, 0.2204, 0.4715, 0.2015, 0.4547, 0.2184, 0.4229, 0.2518, 0.4592, 0.2341, 0.4972, 0.2204, 0.4715, 0.2372, 0.4315, 0.2593, 0.4807, 0.2466, 0.4997, 0.2341, 0.4972, 0.2518, 0.4592, 0.2466, 0.4997, 0.2497, 0.5391, 0.238, 0.5352, 0.2341, 0.4972, 0.2709, 0.5192, 0.2497, 0.5391, 0.2466, 0.4997, 0.2593, 0.4807, 0.1718, 0.4456, 0.1593, 0.4713, 0.1526, 0.4751, 0.1427, 0.4521, 0.1593, 0.4713, 0.1691, 0.5031, 0.1467, 0.5179, 0.1526, 0.4751, 0.178, 0.4636, 0.1691, 0.5031, 0.1593, 0.4713, 0.1718, 0.4456, 0.2015, 0.4547, 0.1964, 0.4959, 0.1691, 0.5031, 0.178, 0.4636, 0.1964, 0.4959, 0.1974, 0.5363, 0.1783, 0.5351, 0.1691, 0.5031, 0.2204, 0.4715, 0.2104, 0.4944, 0.1964, 0.4959, 0.2015, 0.4547, 0.2104, 0.4944, 0.2161, 0.5191, 0.1974, 0.5363, 0.1964, 0.4959, 0.2341, 0.4972, 0.2161, 0.5191, 0.2104, 0.4944, 0.2204, 0.4715, 0.2161, 0.5191, 0.2287, 0.5588, 0.2105, 0.574, 0.1974, 0.5363, 0.238, 0.5352, 0.2287, 0.5588, 0.2161, 0.5191, 0.2341, 0.4972, 0.2497, 0.5391, 0.2429, 0.5611, 0.2287, 0.5588, 0.238, 0.5352, 0.1691, 0.5031, 0.1612, 0.5381, 0.156, 0.542, 0.1467, 0.5179, 0.1612, 0.5381, 0.1726, 0.5586, 0.1518, 0.5759, 0.156, 0.542, 0.1783, 0.5351, 0.1726, 0.5586, 0.1612, 0.5381, 0.1691, 0.5031, 0.1726, 0.5586, 0.1799, 0.6035, 0.1586, 0.6237, 0.1518, 0.5759, 0.1974, 0.5363, 0.1906, 0.5596, 0.1726, 0.5586, 0.1783, 0.5351, 0.1906, 0.5596, 0.199, 0.5852, 0.1799, 0.6035, 0.1726, 0.5586, 0.2105, 0.574, 0.199, 0.5852, 0.1906, 0.5596, 0.1974, 0.5363, 0.2926, 0.7556, 0.3268, 0.7517, 0.3299, 0.7995, 0.2839, 0.7999, 0.2956, 0.7076, 0.3219, 0.7006, 0.3268, 0.7517, 0.2926, 0.7556, 0.3165, 0.6547, 0.2936, 0.6625, 0.2892, 0.6242, 0.3118, 0.6161, 0.2936, 0.6625, 0.3053, 0.6847, 0.2956, 0.7076, 0.2876, 0.6904, 0.3118, 0.6828, 0.3053, 0.6847, 0.2936, 0.6625, 0.3165, 0.6547, 0.3053, 0.6847, 0.3118, 0.6828, 0.3219, 0.7006, 0.2956, 0.7076, 0.3006, 0.548, 0.2797, 0.5608, 0.2709, 0.5192, 0.2917, 0.5046, 0.3079, 0.5921, 0.2859, 0.6009, 0.2797, 0.5608, 0.3006, 0.548, 0.2859, 0.6009, 0.3079, 0.5921, 0.3118, 0.6161, 0.2892, 0.6242, 0.2573, 0.7447, 0.2926, 0.7556, 0.2839, 0.7999, 0.24, 0.783, 0.2647, 0.6988, 0.2723, 0.7182, 0.2573, 0.7447, 0.2503, 0.7255, 0.2956, 0.7076, 0.2723, 0.7182, 0.2647, 0.6988, 0.2876, 0.6904, 0.2723, 0.7182, 0.2956, 0.7076, 0.2926, 0.7556, 0.2573, 0.7447, 0.2936, 0.6625, 0.2671, 0.6606, 0.2643, 0.6237, 0.2892, 0.6242, 0.2671, 0.6606, 0.2936, 0.6625, 0.2876, 0.6904, 0.2647, 0.6988, 0.2797, 0.5608, 0.258, 0.575, 0.2497, 0.5391, 0.2709, 0.5192, 0.258, 0.575, 0.2704, 0.6024, 0.2643, 0.6237, 0.2524, 0.594, 0.2859, 0.6009, 0.2704, 0.6024, 0.258, 0.575, 0.2797, 0.5608, 0.2704, 0.6024, 0.2859, 0.6009, 0.2892, 0.6242, 0.2643, 0.6237, 0.2259, 0.7214, 0.2383, 0.7491, 0.2317, 0.7611, 0.2083, 0.7483, 0.2573, 0.7447, 0.2383, 0.7491, 0.2259, 0.7214, 0.2503, 0.7255, 0.2383, 0.7491, 0.2573, 0.7447, 0.24, 0.783, 0.2317, 0.7611, 0.2276, 0.6563, 0.2443, 0.6835, 0.2259, 0.7214, 0.215, 0.6905, 0.2443, 0.6835, 0.2647, 0.6988, 0.2503, 0.7255, 0.2259, 0.7214, 0.2287, 0.5588, 0.2367, 0.594, 0.2202, 0.6115, 0.2105, 0.574, 0.2367, 0.594, 0.2447, 0.6383, 0.2276, 0.6563, 0.2202, 0.6115, 0.2643, 0.6237, 0.2447, 0.6383, 0.2367, 0.594, 0.2524, 0.594, 0.2447, 0.6383, 0.2521, 0.661, 0.2443, 0.6835, 0.2276, 0.6563, 0.2671, 0.6606, 0.2521, 0.661, 0.2447, 0.6383, 0.2643, 0.6237, 0.2521, 0.661, 0.2671, 0.6606, 0.2647, 0.6988, 0.2443, 0.6835, 0.2429, 0.5611, 0.2445, 0.568, 0.2367, 0.594, 0.2287, 0.5588, 0.258, 0.575, 0.2445, 0.568, 0.2429, 0.5611, 0.2497, 0.5391, 0.2445, 0.568, 0.258, 0.575, 0.2524, 0.594, 0.2367, 0.594, 0.1799, 0.6035, 0.19, 0.6437, 0.1688, 0.6665, 0.1586, 0.6237, 0.19, 0.6437, 0.2029, 0.6849, 0.1855, 0.7063, 0.1688, 0.6665, 0.2029, 0.6849, 0.2026, 0.7132, 0.202, 0.714, 0.1855, 0.7063, 0.2259, 0.7214, 0.2026, 0.7132, 0.2029, 0.6849, 0.215, 0.6905, 0.2026, 0.7132, 0.2259, 0.7214, 0.2083, 0.7483, 0.202, 0.714, 0.199, 0.5852, 0.2094, 0.6231, 0.19, 0.6437, 0.1799, 0.6035, 0.2202, 0.6115, 0.2094, 0.6231, 0.199, 0.5852, 0.2105, 0.574, 0.2094, 0.6231, 0.215, 0.652, 0.2029, 0.6849, 0.19, 0.6437, 0.2276, 0.6563, 0.215, 0.652, 0.2094, 0.6231, 0.2202, 0.6115, 0.215, 0.652, 0.2276, 0.6563, 0.215, 0.6905, 0.2029, 0.6849])
me_icosphere_001.update()

# ---- objects
ob_smoke01 = bpy.data.objects.new('Smoke01', me_icosphere_001)

# ---- transforms, parenting, visibility, modifiers, constraints
ob_smoke01.location = (0.2276, 0.7987, 0.7355)

# ---- collection membership
col_collection.objects.link(ob_smoke01)

# ---- scene / render settings (as saved in the file)
scene.frame_start = 1; scene.frame_end = 250; scene.frame_set(1)
scene.render.engine = 'BLENDER_EEVEE_NEXT'
scene.cycles.sampling_pattern = 'TABULATED_SOBOL'
scene.view_settings.view_transform = 'Filmic'
bpy.context.view_layer.update()

# ---- added for rendering (the .blend has no active camera and no usable light): camera, sun
cam_auto = bpy.data.cameras.new('AutoCamera')
cam_auto.lens = 50.0
cam_auto.sensor_width = 36.0
cam_auto.clip_end = 1000.0
ob_auto_camera = bpy.data.objects.new('AutoCamera', cam_auto)
scene.collection.objects.link(ob_auto_camera)
ob_auto_camera.location = (3.34191, -3.8858, 3.25857)
ob_auto_camera.rotation_euler = (1.09748, -7.21219e-08, 0.694738)
scene.camera = ob_auto_camera
light_auto_sun = bpy.data.lights.new('AutoSun', 'SUN')
light_auto_sun.energy = 3.0
light_auto_sun.angle = 0.0523599
ob_auto_sun = bpy.data.objects.new('AutoSun', light_auto_sun)
scene.collection.objects.link(ob_auto_sun)
ob_auto_sun.rotation_euler = (0.872665, 0.174533, 0.523599)
bpy.context.view_layer.update()
